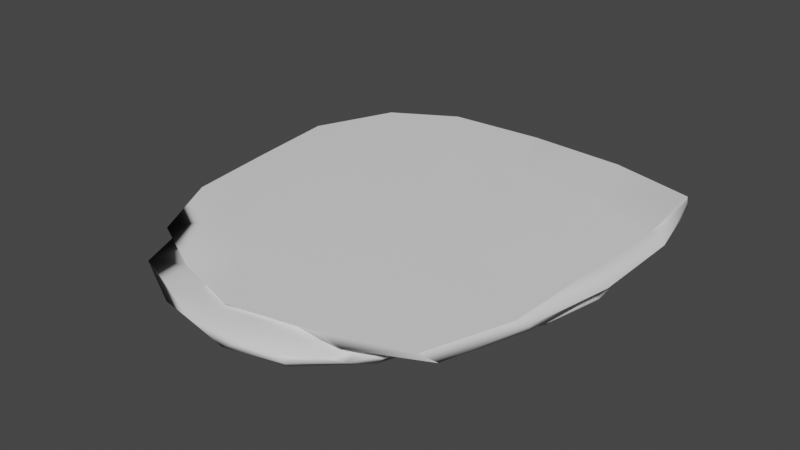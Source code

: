 # Source: sandyrocks.blend  (saved by Blender 3.5.10; exported with 4.5.12 LTS)
import bpy
from mathutils import Matrix  # noqa: F401  (used for matrix-valued properties, if any)

bpy.ops.wm.read_factory_settings(use_empty=True)
scene = bpy.context.scene
scene.name = 'Scene'

# ---- collections
col_collection = bpy.data.collections.new('Collection'); scene.collection.children.link(col_collection)

# ---- node groups
ng_auto_smooth = bpy.data.node_groups.new('Auto Smooth', 'GeometryNodeTree')
_s = ng_auto_smooth.interface.new_socket(name='Geometry', in_out='OUTPUT', socket_type='NodeSocketGeometry')
_s = ng_auto_smooth.interface.new_socket(name='Geometry', in_out='INPUT', socket_type='NodeSocketGeometry')
_s = ng_auto_smooth.interface.new_socket(name='Angle', in_out='INPUT', socket_type='NodeSocketFloat')
_s.subtype = 'ANGLE'
_s.min_value = 0.0
_s.max_value = 3.142
ng_auto_smooth.is_modifier = True
_N = ng_auto_smooth.nodes; _L = ng_auto_smooth.links
n0 = _N.new('NodeGroupOutput'); n0.name = 'Group Output'; n0.location = (480, -100)
n1 = _N.new('NodeGroupInput'); n1.name = 'Group Input'; n1.location = (-420, -300)
n2 = _N.new('NodeGroupInput'); n2.name = 'Group Input.001'; n2.location = (-60, -100)
n3 = _N.new('GeometryNodeSetShadeSmooth'); n3.name = 'Set Shade Smooth'; n3.location = (120, -100)
n3.domain = 'EDGE'
n4 = _N.new('GeometryNodeSetShadeSmooth'); n4.name = 'Set Shade Smooth.001'; n4.location = (300, -100)
n5 = _N.new('GeometryNodeInputMeshEdgeAngle'); n5.name = 'Edge Angle'; n5.location = (-420, -220)
n6 = _N.new('GeometryNodeInputEdgeSmooth'); n6.name = 'Is Edge Smooth'; n6.location = (-60, -160)
n7 = _N.new('GeometryNodeInputShadeSmooth'); n7.name = 'Is Face Smooth'; n7.location = (-240, -340)
n8 = _N.new('FunctionNodeBooleanMath'); n8.name = 'Boolean Math'; n8.location = (-60, -220)
n9 = _N.new('FunctionNodeCompare'); n9.name = 'Compare'; n9.location = (-240, -180)
n9.operation = 'LESS_EQUAL'
_L.new(n5.outputs[0], n9.inputs[0])
_L.new(n4.outputs[0], n0.inputs[0])
_L.new(n1.outputs[1], n9.inputs[1])
_L.new(n9.outputs[0], n8.inputs[0])
_L.new(n7.outputs[0], n8.inputs[1])
_L.new(n2.outputs[0], n3.inputs[0])
_L.new(n6.outputs[0], n3.inputs[1])
_L.new(n3.outputs[0], n4.inputs[0])
_L.new(n8.outputs[0], n3.inputs[2])
n0.is_active_output = True

# ---- world
world_world = bpy.data.worlds.new('World'); scene.world = world_world
world_world.use_nodes = True; world_world.node_tree.nodes.clear()
_N = world_world.node_tree.nodes; _L = world_world.node_tree.links
n0 = _N.new('ShaderNodeOutputWorld'); n0.name = 'World Output'; n0.location = (300, 300)
n1 = _N.new('ShaderNodeBackground'); n1.name = 'Background'; n1.location = (10, 300)
n1.inputs[0].default_value = (0.05088, 0.05088, 0.05088, 1.0)
_L.new(n1.outputs[0], n0.inputs[0])
n0.is_active_output = True
world_world.color = (0.05088, 0.05088, 0.05088)
world_world.use_sun_shadow = False
world_world.sun_shadow_jitter_overblur = 0.0

# ---- meshes
me_rock_008 = bpy.data.meshes.new('rock.008')
me_rock_008.from_pydata([(-0.009268, 0.1267, 8.895), (0.2396, -0.1622, -11.61), (0.251, 0.2796, -13.16), (-0.1827, 0.232, -10.97), (-0.2066, -0.1674, -11.12), (-0.002267, -0.192, -4.015), (0.2034, -0.01132, -1.044), (0.09118, 0.2793, -3.256), (-0.2208, 0.05794, -1.94), (-0.00558, 0.003018, -16.51), (0.1542, -0.07353, -0.4274), (0.1629, 0.2251, -0.6198), (-0.1248, 0.2231, -0.1551), (-0.1493, -0.06448, -0.3482), (0.005256, -0.08564, 1.427), (0.1334, 0.06831, 5.361), (0.04826, 0.2499, 2.493), (-0.1381, 0.1006, 5.598), (-0.2521, -0.04008, -6.017), (-0.1245, -0.1087, -15.71), (0.2992, 0.02438, -14.19), (-0.1137, 0.1285, -15.8), (0.01001, -0.2346, -13.4), (-0.2398, 0.1235, -6.006), (0.03, 0.3133, -14.53), (0.1039, -0.2105, -6.606), (0.2645, -0.1182, -6.99), (-0.259, 0.01984, -13.2), (0.2559, 0.1093, -6.197), (0.2086, 0.2944, -8.15), (0.1275, -0.1051, -15.88), (-0.1229, -0.2283, -7.874), (-0.02541, 0.284, -6.311), (0.1378, 0.142, -16.22), (0.1871, -0.05073, -0.2792), (0.1818, 0.1553, -0.1617), (0.1524, 0.2617, -1.221), (-0.04948, 0.2555, -0.6679), (-0.1748, 0.1647, -0.03884), (-0.1844, -0.01341, -0.05778), (-0.09723, -0.1215, -1.393), (0.1043, -0.1113, -1.139), (0.2117, 0.01487, -16.0), (0.01091, 0.2164, -16.04), (-0.1965, 0.01274, -15.55), (0.003724, -0.1761, -15.62), (0.2988, 0.003625, -10.01), (0.06681, 0.3056, -10.3), (-0.2735, 0.02714, -9.506), (0.005565, -0.2488, -10.0), (0.08487, 0.009212, 4.335), (0.2036, -0.1358, -5.568), (0.09993, 0.1985, 4.384), (0.2256, 0.2521, -6.224), (-0.07703, 0.1979, 4.564), (-0.1603, 0.2359, -5.134), (-0.09059, 0.01084, 4.382), (-0.1918, -0.1251, -5.374), (0.001168, -0.01129, 4.571), (0.004343, -0.1486, -1.595), (0.06824, 0.1063, 7.733), (0.1724, 0.02925, 2.227), (0.02517, 0.2215, 5.418), (0.07075, 0.2581, -0.5813), (-0.0805, 0.1213, 8.176), (-0.1879, 0.07745, 1.904), (-0.2364, -0.09043, -8.289), (-0.2427, 0.01479, -3.795), (-0.1644, -0.1425, -14.32), (-0.06713, -0.05527, -16.32), (0.2854, -0.07955, -13.5), (0.2927, 0.1445, -14.08), (-0.1593, 0.1859, -14.42), (-0.06846, 0.07145, -16.37), (0.1183, -0.2153, -13.01), (-0.09584, -0.2219, -12.92), (-0.2278, 0.1686, -8.251), (-0.2359, 0.08426, -3.794), (0.1496, 0.3104, -14.5), (-0.08291, 0.2882, -13.46), (0.1555, -0.188, -8.69), (0.04648, -0.2075, -4.953), (0.2696, -0.1505, -9.601), (0.2368, -0.06581, -3.953), (-0.2361, 0.1167, -12.7), (-0.2457, -0.07247, -12.72), (0.2625, 0.1795, -9.182), (0.2304, 0.04359, -3.426), (0.2458, 0.2989, -10.93), (0.1536, 0.2881, -5.427), (0.1809, -0.1349, -14.65), (0.0661, -0.06056, -16.4), (-0.1767, -0.2194, -9.801), (-0.06288, -0.2281, -5.78), (-0.09572, 0.2812, -8.431), (0.03961, 0.2854, -4.441), (0.1912, 0.2009, -15.43), (0.0692, 0.07437, -16.52), (0.1733, -0.06005, -0.2768), (0.2157, -0.07927, -3.203), (0.155, 0.001421, 2.449), (0.1545, 0.1235, 2.547), (0.2226, 0.144, -2.908), (0.1763, 0.1915, -0.321), (0.158, 0.2482, -0.9054), (0.1807, 0.2764, -4.18), (0.1106, 0.2578, 0.9616), (-0.01031, 0.2523, 1.25), (-0.04712, 0.269, -3.202), (-0.08406, 0.2435, -0.3733), (-0.156, 0.192, -0.02577), (-0.2066, 0.1546, -2.789), (-0.162, 0.1428, 2.561), (-0.164, 0.03318, 2.552), (-0.219, -0.03645, -2.804), (-0.1696, -0.03309, -0.08093), (-0.119, -0.09255, -0.8412), (-0.1134, -0.172, -4.18), (-0.058, -0.1086, 0.3924), (0.06702, -0.1008, 0.5497), (0.1183, -0.1644, -3.639), (0.13, -0.09422, -0.7369), (0.1812, -0.04148, -16.0), (0.1896, 0.07057, -16.18), (0.2585, 0.01963, -15.42), (0.0664, 0.1943, -16.22), (-0.04786, 0.1825, -15.98), (0.0193, 0.2569, -15.54), (-0.1672, 0.06522, -15.72), (-0.1733, -0.04231, -15.71), (-0.2283, 0.01575, -14.73), (-0.05496, -0.156, -15.74), (0.05984, -0.1546, -15.81), (0.007042, -0.2063, -14.84), (0.3063, 0.0139, -12.01), (0.2783, 0.05303, -8.686), (0.2786, -0.05245, -8.884), (0.0499, 0.3266, -12.23), (0.01987, 0.3042, -8.822), (0.13, 0.3183, -9.511), (-0.27, 0.02333, -11.26), (-0.2664, -0.01048, -8.34), (-0.2647, 0.0734, -8.334), (0.00903, -0.2569, -11.59), (0.05502, -0.235, -8.826), (-0.0516, -0.2489, -9.21), (0.1154, 0.01913, 4.087), (0.2232, -0.1201, -4.906), (0.2008, -0.03309, -0.4753), (0.1179, 0.1584, 4.097), (0.1918, 0.08712, -0.2169), (0.2271, 0.2022, -4.967), (0.09709, 0.2269, 3.124), (0.207, 0.2723, -5.702), (0.1316, 0.279, -2.054), (-0.04018, 0.2271, 3.327), (0.01161, 0.2634, -1.512), (-0.106, 0.2621, -4.507), (-0.1225, 0.1715, 4.246), (-0.1963, 0.1975, -4.368), (-0.199, 0.1162, -0.47), (-0.1303, 0.03058, 4.209), (-0.2082, 0.01865, -0.4726), (-0.2125, -0.08351, -4.426), (-0.06571, -0.03603, 2.766), (-0.162, -0.1626, -5.182), (-0.05665, -0.1592, -2.593), (0.07196, -0.03856, 2.806), (0.06338, -0.1568, -2.21), (0.1696, -0.1578, -4.868), (0.2379, -0.0691, -15.05), (0.1363, 0.006813, -16.43), (0.2422, 0.1173, -15.48), (0.1113, 0.2464, -15.6), (0.001476, 0.1373, -16.42), (-0.07167, 0.2323, -15.01), (-0.2059, 0.1018, -14.56), (-0.1181, 0.009201, -16.21), (-0.2093, -0.06695, -14.56), (-0.08186, -0.1858, -14.62), (2.552e-05, -0.1096, -16.24), (0.09878, -0.186, -14.75), (0.2893, -0.07379, -11.32), (0.2864, 0.105, -11.39), (0.276, -0.008085, -6.338), (0.1493, 0.321, -12.05), (-0.03558, 0.3018, -11.04), (0.08627, 0.3028, -7.071), (-0.2645, 0.1048, -10.51), (-0.2688, -0.0499, -10.53), (-0.2545, 0.03798, -6.269), (-0.08825, -0.2549, -11.13), (0.09614, -0.233, -10.85), (8.556e-05, -0.2442, -7.24)], [], [(0, 50, 146, 60), (50, 10, 98, 146), (146, 98, 34, 100), (60, 146, 100, 15), (1, 82, 147, 51), (82, 26, 99, 147), (147, 99, 34, 98), (51, 147, 98, 10), (6, 61, 148, 83), (61, 15, 100, 148), (148, 100, 34, 99), (83, 148, 99, 26), (0, 60, 149, 52), (60, 15, 101, 149), (149, 101, 35, 103), (52, 149, 103, 11), (6, 87, 150, 61), (87, 28, 102, 150), (150, 102, 35, 101), (61, 150, 101, 15), (2, 53, 151, 86), (53, 11, 103, 151), (151, 103, 35, 102), (86, 151, 102, 28), (0, 52, 152, 62), (52, 11, 104, 152), (152, 104, 36, 106), (62, 152, 106, 16), (2, 88, 153, 53), (88, 29, 105, 153), (153, 105, 36, 104), (53, 153, 104, 11), (7, 63, 154, 89), (63, 16, 106, 154), (154, 106, 36, 105), (89, 154, 105, 29), (0, 62, 155, 54), (62, 16, 107, 155), (155, 107, 37, 109), (54, 155, 109, 12), (7, 95, 156, 63), (95, 32, 108, 156), (156, 108, 37, 107), (63, 156, 107, 16), (3, 55, 157, 94), (55, 12, 109, 157), (157, 109, 37, 108), (94, 157, 108, 32), (0, 54, 158, 64), (54, 12, 110, 158), (158, 110, 38, 112), (64, 158, 112, 17), (3, 76, 159, 55), (76, 23, 111, 159), (159, 111, 38, 110), (55, 159, 110, 12), (8, 65, 160, 77), (65, 17, 112, 160), (160, 112, 38, 111), (77, 160, 111, 23), (0, 64, 161, 56), (64, 17, 113, 161), (161, 113, 39, 115), (56, 161, 115, 13), (8, 67, 162, 65), (67, 18, 114, 162), (162, 114, 39, 113), (65, 162, 113, 17), (4, 57, 163, 66), (57, 13, 115, 163), (163, 115, 39, 114), (66, 163, 114, 18), (0, 56, 164, 58), (56, 13, 116, 164), (164, 116, 40, 118), (58, 164, 118, 14), (4, 92, 165, 57), (92, 31, 117, 165), (165, 117, 40, 116), (57, 165, 116, 13), (5, 59, 166, 93), (59, 14, 118, 166), (166, 118, 40, 117), (93, 166, 117, 31), (0, 58, 167, 50), (58, 14, 119, 167), (167, 119, 41, 121), (50, 167, 121, 10), (5, 81, 168, 59), (81, 25, 120, 168), (168, 120, 41, 119), (59, 168, 119, 14), (1, 51, 169, 80), (51, 10, 121, 169), (169, 121, 41, 120), (80, 169, 120, 25), (1, 90, 170, 70), (90, 30, 122, 170), (170, 122, 42, 124), (70, 170, 124, 20), (9, 97, 171, 91), (97, 33, 123, 171), (171, 123, 42, 122), (91, 171, 122, 30), (2, 71, 172, 96), (71, 20, 124, 172), (172, 124, 42, 123), (96, 172, 123, 33), (2, 96, 173, 78), (96, 33, 125, 173), (173, 125, 43, 127), (78, 173, 127, 24), (9, 73, 174, 97), (73, 21, 126, 174), (174, 126, 43, 125), (97, 174, 125, 33), (3, 79, 175, 72), (79, 24, 127, 175), (175, 127, 43, 126), (72, 175, 126, 21), (3, 72, 176, 84), (72, 21, 128, 176), (176, 128, 44, 130), (84, 176, 130, 27), (9, 69, 177, 73), (69, 19, 129, 177), (177, 129, 44, 128), (73, 177, 128, 21), (4, 85, 178, 68), (85, 27, 130, 178), (178, 130, 44, 129), (68, 178, 129, 19), (4, 68, 179, 75), (68, 19, 131, 179), (179, 131, 45, 133), (75, 179, 133, 22), (9, 91, 180, 69), (91, 30, 132, 180), (180, 132, 45, 131), (69, 180, 131, 19), (1, 74, 181, 90), (74, 22, 133, 181), (181, 133, 45, 132), (90, 181, 132, 30), (1, 70, 182, 82), (70, 20, 134, 182), (182, 134, 46, 136), (82, 182, 136, 26), (2, 86, 183, 71), (86, 28, 135, 183), (183, 135, 46, 134), (71, 183, 134, 20), (6, 83, 184, 87), (83, 26, 136, 184), (184, 136, 46, 135), (87, 184, 135, 28), (2, 78, 185, 88), (78, 24, 137, 185), (185, 137, 47, 139), (88, 185, 139, 29), (3, 94, 186, 79), (94, 32, 138, 186), (186, 138, 47, 137), (79, 186, 137, 24), (7, 89, 187, 95), (89, 29, 139, 187), (187, 139, 47, 138), (95, 187, 138, 32), (3, 84, 188, 76), (84, 27, 140, 188), (188, 140, 48, 142), (76, 188, 142, 23), (4, 66, 189, 85), (66, 18, 141, 189), (189, 141, 48, 140), (85, 189, 140, 27), (8, 77, 190, 67), (77, 23, 142, 190), (190, 142, 48, 141), (67, 190, 141, 18), (4, 75, 191, 92), (75, 22, 143, 191), (191, 143, 49, 145), (92, 191, 145, 31), (1, 80, 192, 74), (80, 25, 144, 192), (192, 144, 49, 143), (74, 192, 143, 22), (5, 93, 193, 81), (93, 31, 145, 193), (193, 145, 49, 144), (81, 193, 144, 25)])
me_rock_008.polygons.foreach_set('use_smooth', [True] * 192)
_k = {(0, 60): 0.45205, (15, 60): 0.45205, (15, 61): 0.45205, (6, 61): 0.45205, (0, 62): 0.2192, (16, 62): 0.2192, (16, 63): 0.2192, (7, 63): 0.2192, (0, 64): 0.58438, (17, 64): 0.58438, (17, 65): 0.58438, (8, 65): 0.58438, (1, 70): 0.2783, (20, 70): 0.2783, (20, 71): 0.2783, (2, 71): 0.2783, (2, 78): 0.42497, (24, 78): 0.42497, (24, 79): 0.42497, (3, 79): 0.42497, (1, 82): 0.45049, (26, 82): 0.45049, (26, 83): 0.45049, (6, 83): 0.45049, (2, 88): 0.57304, (29, 88): 0.57304, (29, 89): 0.57304, (7, 89): 0.57304, (4, 92): 0.58419, (31, 92): 0.58419, (31, 93): 0.58419, (5, 93): 0.58419}
me_rock_008.attributes.new('crease_edge', 'FLOAT', 'EDGE').data.foreach_set('value', [_k.get((min(e.vertices), max(e.vertices)), 0.0) for e in me_rock_008.edges])
_uv = me_rock_008.uv_layers.new(name='UVMap')
_uv.uv.foreach_set('vector', [0.4955, 0.561, 0.5413, 0.5044, 0.5562, 0.5092, 0.5332, 0.5512, 0.5413, 0.5044, 0.575, 0.4646, 0.5843, 0.4711, 0.5562, 0.5092, 0.5562, 0.5092, 0.5843, 0.4711, 0.591, 0.4756, 0.5754, 0.5007, 0.5332, 0.5512, 0.5562, 0.5092, 0.5754, 0.5007, 0.5649, 0.5329, 0.6166, 0.4219, 0.6312, 0.4275, 0.6086, 0.4422, 0.5991, 0.4346, 0.6312, 0.4275, 0.6287, 0.4431, 0.605, 0.4618, 0.6086, 0.4422, 0.6086, 0.4422, 0.605, 0.4618, 0.591, 0.4756, 0.5843, 0.4711, 0.5991, 0.4346, 0.6086, 0.4422, 0.5843, 0.4711, 0.575, 0.4646, 0.599, 0.4945, 0.5839, 0.5141, 0.5977, 0.4841, 0.6152, 0.4683, 0.5839, 0.5141, 0.5649, 0.5329, 0.5754, 0.5007, 0.5977, 0.4841, 0.5977, 0.4841, 0.5754, 0.5007, 0.591, 0.4756, 0.605, 0.4618, 0.6152, 0.4683, 0.5977, 0.4841, 0.605, 0.4618, 0.6287, 0.4431, 0.4955, 0.561, 0.5332, 0.5512, 0.5573, 0.5763, 0.5486, 0.5956, 0.5332, 0.5512, 0.5649, 0.5329, 0.5752, 0.5595, 0.5573, 0.5763, 0.5573, 0.5763, 0.5752, 0.5595, 0.5884, 0.5748, 0.5858, 0.5922, 0.5486, 0.5956, 0.5573, 0.5763, 0.5858, 0.5922, 0.5793, 0.6084, 0.599, 0.4945, 0.6121, 0.521, 0.5933, 0.5419, 0.5839, 0.5141, 0.6121, 0.521, 0.6245, 0.5526, 0.6083, 0.5693, 0.5933, 0.5419, 0.5933, 0.5419, 0.6083, 0.5693, 0.5884, 0.5748, 0.5752, 0.5595, 0.5839, 0.5141, 0.5933, 0.5419, 0.5752, 0.5595, 0.5649, 0.5329, 0.6221, 0.6346, 0.6098, 0.6214, 0.6105, 0.5973, 0.6277, 0.5864, 0.6098, 0.6214, 0.5793, 0.6084, 0.5858, 0.5922, 0.6105, 0.5973, 0.6105, 0.5973, 0.5858, 0.5922, 0.5884, 0.5748, 0.6083, 0.5693, 0.6277, 0.5864, 0.6105, 0.5973, 0.6083, 0.5693, 0.6245, 0.5526, 0.4955, 0.561, 0.5486, 0.5956, 0.5472, 0.6092, 0.5122, 0.6067, 0.5486, 0.5956, 0.5793, 0.6084, 0.5769, 0.6195, 0.5472, 0.6092, 0.5472, 0.6092, 0.5769, 0.6195, 0.5742, 0.626, 0.5538, 0.6241, 0.5122, 0.6067, 0.5472, 0.6092, 0.5538, 0.6241, 0.5235, 0.6203, 0.6221, 0.6346, 0.6196, 0.6439, 0.6007, 0.6311, 0.6098, 0.6214, 0.6196, 0.6439, 0.6015, 0.6418, 0.5879, 0.6331, 0.6007, 0.6311, 0.6007, 0.6311, 0.5879, 0.6331, 0.5742, 0.626, 0.5769, 0.6195, 0.6098, 0.6214, 0.6007, 0.6311, 0.5769, 0.6195, 0.5793, 0.6084, 0.5444, 0.6345, 0.5344, 0.6243, 0.564, 0.6343, 0.5747, 0.6387, 0.5344, 0.6243, 0.5235, 0.6203, 0.5538, 0.6241, 0.564, 0.6343, 0.564, 0.6343, 0.5538, 0.6241, 0.5742, 0.626, 0.5879, 0.6331, 0.5747, 0.6387, 0.564, 0.6343, 0.5879, 0.6331, 0.6015, 0.6418, 0.4955, 0.561, 0.5122, 0.6067, 0.4805, 0.6094, 0.4625, 0.5953, 0.5122, 0.6067, 0.5235, 0.6203, 0.495, 0.6215, 0.4805, 0.6094, 0.4805, 0.6094, 0.495, 0.6215, 0.4759, 0.623, 0.4591, 0.6172, 0.4625, 0.5953, 0.4805, 0.6094, 0.4591, 0.6172, 0.4393, 0.6074, 0.5444, 0.6345, 0.5193, 0.6374, 0.5056, 0.6268, 0.5344, 0.6243, 0.5193, 0.6374, 0.4876, 0.6368, 0.4771, 0.6296, 0.5056, 0.6268, 0.5056, 0.6268, 0.4771, 0.6296, 0.4759, 0.623, 0.495, 0.6215, 0.5344, 0.6243, 0.5056, 0.6268, 0.495, 0.6215, 0.5235, 0.6203, 0.4111, 0.6117, 0.422, 0.6136, 0.4484, 0.6262, 0.4534, 0.6354, 0.422, 0.6136, 0.4393, 0.6074, 0.4591, 0.6172, 0.4484, 0.6262, 0.4484, 0.6262, 0.4591, 0.6172, 0.4759, 0.623, 0.4771, 0.6296, 0.4534, 0.6354, 0.4484, 0.6262, 0.4771, 0.6296, 0.4876, 0.6368, 0.4955, 0.561, 0.4625, 0.5953, 0.4404, 0.5826, 0.4608, 0.5584, 0.4625, 0.5953, 0.4393, 0.6074, 0.4241, 0.5925, 0.4404, 0.5826, 0.4404, 0.5826, 0.4241, 0.5925, 0.415, 0.5793, 0.4212, 0.5688, 0.4608, 0.5584, 0.4404, 0.5826, 0.4212, 0.5688, 0.4328, 0.5485, 0.4111, 0.6117, 0.3892, 0.5812, 0.4045, 0.5951, 0.422, 0.6136, 0.3892, 0.5812, 0.3833, 0.5595, 0.3995, 0.5744, 0.4045, 0.5951, 0.4045, 0.5951, 0.3995, 0.5744, 0.415, 0.5793, 0.4241, 0.5925, 0.422, 0.6136, 0.4045, 0.5951, 0.4241, 0.5925, 0.4393, 0.6074, 0.3926, 0.5279, 0.4086, 0.5373, 0.4032, 0.556, 0.3852, 0.5406, 0.4086, 0.5373, 0.4328, 0.5485, 0.4212, 0.5688, 0.4032, 0.556, 0.4032, 0.556, 0.4212, 0.5688, 0.415, 0.5793, 0.3995, 0.5744, 0.3852, 0.5406, 0.4032, 0.556, 0.3995, 0.5744, 0.3833, 0.5595, 0.4955, 0.561, 0.4608, 0.5584, 0.4366, 0.5147, 0.4559, 0.5052, 0.4608, 0.5584, 0.4328, 0.5485, 0.4202, 0.516, 0.4366, 0.5147, 0.4366, 0.5147, 0.4202, 0.516, 0.4103, 0.4935, 0.4175, 0.4841, 0.4559, 0.5052, 0.4366, 0.5147, 0.4175, 0.4841, 0.4274, 0.4689, 0.3926, 0.5279, 0.3819, 0.5071, 0.3987, 0.509, 0.4086, 0.5373, 0.3819, 0.5071, 0.3773, 0.4807, 0.3934, 0.4824, 0.3987, 0.509, 0.3987, 0.509, 0.3934, 0.4824, 0.4103, 0.4935, 0.4202, 0.516, 0.4086, 0.5373, 0.3987, 0.509, 0.4202, 0.516, 0.4328, 0.5485, 0.3995, 0.4194, 0.4067, 0.4398, 0.3966, 0.4598, 0.385, 0.4565, 0.4067, 0.4398, 0.4274, 0.4689, 0.4175, 0.4841, 0.3966, 0.4598, 0.3966, 0.4598, 0.4175, 0.4841, 0.4103, 0.4935, 0.3934, 0.4824, 0.385, 0.4565, 0.3966, 0.4598, 0.3934, 0.4824, 0.3773, 0.4807, 0.4955, 0.561, 0.4559, 0.5052, 0.468, 0.4827, 0.5006, 0.4946, 0.4559, 0.5052, 0.4274, 0.4689, 0.4421, 0.4554, 0.468, 0.4827, 0.468, 0.4827, 0.4421, 0.4554, 0.4527, 0.4415, 0.4718, 0.4477, 0.5006, 0.4946, 0.468, 0.4827, 0.4718, 0.4477, 0.5026, 0.4588, 0.3995, 0.4194, 0.414, 0.3944, 0.4212, 0.4217, 0.4067, 0.4398, 0.414, 0.3944, 0.4402, 0.3901, 0.4448, 0.4172, 0.4212, 0.4217, 0.4212, 0.4217, 0.4448, 0.4172, 0.4527, 0.4415, 0.4421, 0.4554, 0.4067, 0.4398, 0.4212, 0.4217, 0.4421, 0.4554, 0.4274, 0.4689, 0.4989, 0.4075, 0.5021, 0.4284, 0.4724, 0.4234, 0.4694, 0.3902, 0.5021, 0.4284, 0.5026, 0.4588, 0.4718, 0.4477, 0.4724, 0.4234, 0.4724, 0.4234, 0.4718, 0.4477, 0.4527, 0.4415, 0.4448, 0.4172, 0.4694, 0.3902, 0.4724, 0.4234, 0.4448, 0.4172, 0.4402, 0.3901, 0.4955, 0.561, 0.5006, 0.4946, 0.535, 0.4814, 0.5413, 0.5044, 0.5006, 0.4946, 0.5026, 0.4588, 0.5326, 0.4514, 0.535, 0.4814, 0.535, 0.4814, 0.5326, 0.4514, 0.5508, 0.4464, 0.5632, 0.4546, 0.5413, 0.5044, 0.535, 0.4814, 0.5632, 0.4546, 0.575, 0.4646, 0.4989, 0.4075, 0.5226, 0.4001, 0.5308, 0.4245, 0.5021, 0.4284, 0.5226, 0.4001, 0.5506, 0.3986, 0.5576, 0.4208, 0.5308, 0.4245, 0.5308, 0.4245, 0.5576, 0.4208, 0.5508, 0.4464, 0.5326, 0.4514, 0.5021, 0.4284, 0.5308, 0.4245, 0.5326, 0.4514, 0.5026, 0.4588, 0.6166, 0.4219, 0.5991, 0.4346, 0.5825, 0.424, 0.5757, 0.4094, 0.5991, 0.4346, 0.575, 0.4646, 0.5632, 0.4546, 0.5825, 0.424, 0.5825, 0.424, 0.5632, 0.4546, 0.5508, 0.4464, 0.5576, 0.4208, 0.5757, 0.4094, 0.5825, 0.424, 0.5576, 0.4208, 0.5506, 0.3986, 0.6166, 0.4219, 0.588, 0.435, 0.6158, 0.4667, 0.6389, 0.4617, 0.588, 0.435, 0.562, 0.4494, 0.5882, 0.48, 0.6158, 0.4667, 0.6158, 0.4667, 0.5882, 0.48, 0.603, 0.5072, 0.6258, 0.5095, 0.6389, 0.4617, 0.6158, 0.4667, 0.6258, 0.5095, 0.6456, 0.5117, 0.4973, 0.5015, 0.5337, 0.5358, 0.5663, 0.5033, 0.5322, 0.4708, 0.5337, 0.5358, 0.5671, 0.5684, 0.5922, 0.534, 0.5663, 0.5033, 0.5663, 0.5033, 0.5922, 0.534, 0.603, 0.5072, 0.5882, 0.48, 0.5322, 0.4708, 0.5663, 0.5033, 0.5882, 0.48, 0.562, 0.4494, 0.6221, 0.6346, 0.6424, 0.5696, 0.6178, 0.5565, 0.593, 0.5968, 0.6424, 0.5696, 0.6456, 0.5117, 0.6258, 0.5095, 0.6178, 0.5565, 0.6178, 0.5565, 0.6258, 0.5095, 0.603, 0.5072, 0.5922, 0.534, 0.593, 0.5968, 0.6178, 0.5565, 0.5922, 0.534, 0.5671, 0.5684, 0.6221, 0.6346, 0.593, 0.5968, 0.5542, 0.6187, 0.5728, 0.6495, 0.593, 0.5968, 0.5671, 0.5684, 0.5323, 0.5936, 0.5542, 0.6187, 0.5542, 0.6187, 0.5323, 0.5936, 0.5053, 0.6042, 0.5094, 0.6237, 0.5728, 0.6495, 0.5542, 0.6187, 0.5094, 0.6237, 0.5146, 0.6509, 0.4973, 0.5015, 0.4667, 0.5344, 0.5007, 0.5661, 0.5337, 0.5358, 0.4667, 0.5344, 0.4447, 0.5619, 0.4767, 0.5879, 0.5007, 0.5661, 0.5007, 0.5661, 0.4767, 0.5879, 0.5053, 0.6042, 0.5323, 0.5936, 0.5337, 0.5358, 0.5007, 0.5661, 0.5323, 0.5936, 0.5671, 0.5684, 0.4111, 0.6117, 0.4597, 0.6388, 0.4651, 0.6119, 0.4225, 0.5895, 0.4597, 0.6388, 0.5146, 0.6509, 0.5094, 0.6237, 0.4651, 0.6119, 0.4651, 0.6119, 0.5094, 0.6237, 0.5053, 0.6042, 0.4767, 0.5879, 0.4225, 0.5895, 0.4651, 0.6119, 0.4767, 0.5879, 0.4447, 0.5619, 0.4111, 0.6117, 0.4225, 0.5895, 0.3998, 0.549, 0.3851, 0.5562, 0.4225, 0.5895, 0.4447, 0.5619, 0.4186, 0.5314, 0.3998, 0.549, 0.3998, 0.549, 0.4186, 0.5314, 0.4044, 0.5061, 0.3889, 0.5076, 0.3851, 0.5562, 0.3998, 0.549, 0.3889, 0.5076, 0.374, 0.5096, 0.4973, 0.5015, 0.4673, 0.4734, 0.4426, 0.5044, 0.4667, 0.5344, 0.4673, 0.4734, 0.4394, 0.4477, 0.4157, 0.4796, 0.4426, 0.5044, 0.4426, 0.5044, 0.4157, 0.4796, 0.4044, 0.5061, 0.4186, 0.5314, 0.4667, 0.5344, 0.4426, 0.5044, 0.4186, 0.5314, 0.4447, 0.5619, 0.3995, 0.4194, 0.3804, 0.4651, 0.3982, 0.4678, 0.42, 0.4314, 0.3804, 0.4651, 0.374, 0.5096, 0.3889, 0.5076, 0.3982, 0.4678, 0.3982, 0.4678, 0.3889, 0.5076, 0.4044, 0.5061, 0.4157, 0.4796, 0.42, 0.4314, 0.3982, 0.4678, 0.4157, 0.4796, 0.4394, 0.4477, 0.3995, 0.4194, 0.42, 0.4314, 0.4602, 0.4105, 0.4534, 0.3931, 0.42, 0.4314, 0.4394, 0.4477, 0.4733, 0.4249, 0.4602, 0.4105, 0.4602, 0.4105, 0.4733, 0.4249, 0.5018, 0.4152, 0.5034, 0.4007, 0.4534, 0.3931, 0.4602, 0.4105, 0.5034, 0.4007, 0.5049, 0.387, 0.4973, 0.5015, 0.5322, 0.4708, 0.5, 0.4472, 0.4673, 0.4734, 0.5322, 0.4708, 0.562, 0.4494, 0.5291, 0.4256, 0.5, 0.4472, 0.5, 0.4472, 0.5291, 0.4256, 0.5018, 0.4152, 0.4733, 0.4249, 0.4673, 0.4734, 0.5, 0.4472, 0.4733, 0.4249, 0.4394, 0.4477, 0.6166, 0.4219, 0.5576, 0.3963, 0.5481, 0.4104, 0.588, 0.435, 0.5576, 0.3963, 0.5049, 0.387, 0.5034, 0.4007, 0.5481, 0.4104, 0.5481, 0.4104, 0.5034, 0.4007, 0.5018, 0.4152, 0.5291, 0.4256, 0.588, 0.435, 0.5481, 0.4104, 0.5291, 0.4256, 0.562, 0.4494, 0.6166, 0.4219, 0.6389, 0.4617, 0.6408, 0.4645, 0.6312, 0.4275, 0.6389, 0.4617, 0.6456, 0.5117, 0.6491, 0.5067, 0.6408, 0.4645, 0.6408, 0.4645, 0.6491, 0.5067, 0.6454, 0.5017, 0.6356, 0.4747, 0.6312, 0.4275, 0.6408, 0.4645, 0.6356, 0.4747, 0.6287, 0.4431, 0.6221, 0.6346, 0.6277, 0.5864, 0.6393, 0.5506, 0.6424, 0.5696, 0.6277, 0.5864, 0.6245, 0.5526, 0.6354, 0.5255, 0.6393, 0.5506, 0.6393, 0.5506, 0.6354, 0.5255, 0.6454, 0.5017, 0.6491, 0.5067, 0.6424, 0.5696, 0.6393, 0.5506, 0.6491, 0.5067, 0.6456, 0.5117, 0.599, 0.4945, 0.6152, 0.4683, 0.6343, 0.4961, 0.6121, 0.521, 0.6152, 0.4683, 0.6287, 0.4431, 0.6356, 0.4747, 0.6343, 0.4961, 0.6343, 0.4961, 0.6356, 0.4747, 0.6454, 0.5017, 0.6354, 0.5255, 0.6121, 0.521, 0.6343, 0.4961, 0.6354, 0.5255, 0.6245, 0.5526, 0.6221, 0.6346, 0.5728, 0.6495, 0.5726, 0.6546, 0.6196, 0.6439, 0.5728, 0.6495, 0.5146, 0.6509, 0.5243, 0.6572, 0.5726, 0.6546, 0.5726, 0.6546, 0.5243, 0.6572, 0.5325, 0.6471, 0.5633, 0.6533, 0.6196, 0.6439, 0.5726, 0.6546, 0.5633, 0.6533, 0.6015, 0.6418, 0.4111, 0.6117, 0.4534, 0.6354, 0.4827, 0.6453, 0.4597, 0.6388, 0.4534, 0.6354, 0.4876, 0.6368, 0.5097, 0.6465, 0.4827, 0.6453, 0.4827, 0.6453, 0.5097, 0.6465, 0.5325, 0.6471, 0.5243, 0.6572, 0.4597, 0.6388, 0.4827, 0.6453, 0.5243, 0.6572, 0.5146, 0.6509, 0.5444, 0.6345, 0.5747, 0.6387, 0.542, 0.6458, 0.5193, 0.6374, 0.5747, 0.6387, 0.6015, 0.6418, 0.5633, 0.6533, 0.542, 0.6458, 0.542, 0.6458, 0.5633, 0.6533, 0.5325, 0.6471, 0.5097, 0.6465, 0.5193, 0.6374, 0.542, 0.6458, 0.5097, 0.6465, 0.4876, 0.6368, 0.4111, 0.6117, 0.3851, 0.5562, 0.3713, 0.5505, 0.3892, 0.5812, 0.3851, 0.5562, 0.374, 0.5096, 0.3686, 0.5112, 0.3713, 0.5505, 0.3713, 0.5505, 0.3686, 0.5112, 0.3669, 0.5131, 0.3712, 0.5353, 0.3892, 0.5812, 0.3713, 0.5505, 0.3712, 0.5353, 0.3833, 0.5595, 0.3995, 0.4194, 0.385, 0.4565, 0.3692, 0.476, 0.3804, 0.4651, 0.385, 0.4565, 0.3773, 0.4807, 0.3704, 0.495, 0.3692, 0.476, 0.3692, 0.476, 0.3704, 0.495, 0.3669, 0.5131, 0.3686, 0.5112, 0.3804, 0.4651, 0.3692, 0.476, 0.3686, 0.5112, 0.374, 0.5096, 0.3926, 0.5279, 0.3852, 0.5406, 0.3762, 0.5183, 0.3819, 0.5071, 0.3852, 0.5406, 0.3833, 0.5595, 0.3712, 0.5353, 0.3762, 0.5183, 0.3762, 0.5183, 0.3712, 0.5353, 0.3669, 0.5131, 0.3704, 0.495, 0.3819, 0.5071, 0.3762, 0.5183, 0.3704, 0.495, 0.3773, 0.4807, 0.3995, 0.4194, 0.4534, 0.3931, 0.4571, 0.3773, 0.414, 0.3944, 0.4534, 0.3931, 0.5049, 0.387, 0.5044, 0.3763, 0.4571, 0.3773, 0.4571, 0.3773, 0.5044, 0.3763, 0.5027, 0.3802, 0.4749, 0.3801, 0.414, 0.3944, 0.4571, 0.3773, 0.4749, 0.3801, 0.4402, 0.3901, 0.6166, 0.4219, 0.5757, 0.4094, 0.5468, 0.3878, 0.5576, 0.3963, 0.5757, 0.4094, 0.5506, 0.3986, 0.5268, 0.3868, 0.5468, 0.3878, 0.5468, 0.3878, 0.5268, 0.3868, 0.5027, 0.3802, 0.5044, 0.3763, 0.5576, 0.3963, 0.5468, 0.3878, 0.5044, 0.3763, 0.5049, 0.387, 0.4989, 0.4075, 0.4694, 0.3902, 0.5, 0.3824, 0.5226, 0.4001, 0.4694, 0.3902, 0.4402, 0.3901, 0.4749, 0.3801, 0.5, 0.3824, 0.5, 0.3824, 0.4749, 0.3801, 0.5027, 0.3802, 0.5268, 0.3868, 0.5226, 0.4001, 0.5, 0.3824, 0.5268, 0.3868, 0.5506, 0.3986])
me_rock_008.update()
me_rock_009 = bpy.data.meshes.new('rock.009')
me_rock_009.from_pydata([(-0.2096, -0.2079, -8.947), (0.1599, -0.2025, -8.098), (0.06606, -0.2315, 1.352), (-0.1366, 0.1414, -6.009), (0.1754, 0.1344, -5.67), (0.07412, 0.2012, 2.103), (0.03354, -0.02898, 3.154), (-0.001889, -0.007715, -9.92), (-0.01095, -0.2571, -9.271), (-0.03348, -0.2432, -1.519), (-0.2509, -0.02745, -8.711), (0.0261, 0.2039, -6.678), (-0.01374, 0.2031, -0.6992), (0.167, -0.11, -0.8605), (-0.1271, -0.118, -9.877), (0.1307, -0.241, -1.455), (0.1111, 0.08311, -9.207), (0.2225, -0.02202, -7.306), (-0.1237, -0.1152, -1.011), (0.06195, 0.1366, 4.014), (0.1246, -0.1263, -9.736), (0.06042, -0.1753, 3.296), (-0.1083, 0.07648, -0.5064), (0.1329, 0.2009, -0.6805), (-0.1035, 0.07997, -9.304), (0.1679, 0.07391, -0.4022), (0.03711, -0.2649, -3.934), (-0.005446, -0.1862, -9.854), (-0.1912, -0.01442, -9.619), (0.006886, 0.1454, -8.971), (0.1781, -0.01839, -9.279), (0.05253, 0.23, -2.94), (0.1368, -0.1773, 1.356), (0.2038, -0.01884, -3.052), (0.1399, 0.1466, 1.878), (-0.04316, -0.184, 1.319), (-0.192, -0.0205, -3.392), (-0.03369, 0.1517, 1.855), (-0.1166, -0.2463, -9.288), (0.08985, -0.2505, -8.952), (-0.1141, -0.2422, -4.548), (0.02621, -0.2447, 0.4527), (-0.2548, -0.1209, -9.074), (-0.2168, 0.06453, -7.721), (-0.0558, 0.1879, -6.499), (0.1054, 0.1822, -6.398), (-0.07303, 0.1873, -3.058), (0.03741, 0.2093, 1.111), (0.1815, -0.1538, -3.995), (0.116, -0.06664, 1.576), (-0.1787, -0.1686, -9.648), (-0.06758, -0.06479, -9.959), (0.1474, -0.2269, -4.325), (0.09829, -0.2388, 0.4611), (0.1521, 0.114, -8.048), (0.05759, 0.04025, -9.732), (0.2075, -0.1083, -7.633), (0.2132, 0.05894, -6.692), (-0.1764, -0.1608, -4.36), (-0.06053, -0.06928, 1.523), (0.07191, 0.1853, 3.254), (0.04801, 0.06988, 3.866), (0.1535, -0.1693, -9.251), (0.06325, -0.06856, -9.941), (0.06601, -0.2168, 2.462), (0.04452, -0.09298, 3.365), (-0.1371, 0.1096, -3.144), (-0.05645, 0.03565, 1.724), (0.162, 0.1849, -2.98), (0.1034, 0.2095, 1.119), (-0.1281, 0.1086, -8.27), (-0.06066, 0.0461, -9.766), (0.1909, 0.1076, -2.914), (0.1209, 0.03467, 1.762), (0.01734, -0.2728, -6.204), (0.08519, -0.2596, -2.888), (0.002524, -0.2599, -2.94), (-0.06052, -0.16, -9.9), (0.05165, -0.1634, -9.832), (-0.008945, -0.215, -9.687), (-0.1563, 0.02947, -9.499), (-0.1706, -0.06125, -9.797), (-0.22, -0.02106, -9.326), (0.01379, 0.1702, -8.196), (0.054, 0.1252, -9.137), (-0.04279, 0.1201, -9.171), (0.1602, -0.06348, -9.552), (0.1534, 0.02751, -9.288), (0.2007, -0.02074, -8.665), (0.01904, 0.2226, -2.049), (0.09477, 0.222, -2.032), (0.04119, 0.2209, -4.659), (0.1569, -0.1518, 0.5162), (0.1146, -0.1724, 2.645), (0.1484, -0.2097, 0.2092), (0.2257, -0.02075, -5.04), (0.1973, 0.0236, -1.91), (0.1976, -0.06263, -2.16), (0.1538, 0.1788, 0.844), (0.1152, 0.1416, 3.196), (0.1499, 0.1179, 1.029), (-0.05052, -0.2185, 0.1494), (-0.004177, -0.1778, 2.637), (-0.08609, -0.1604, 0.4383), (-0.16, -0.06344, -2.409), (-0.1526, 0.023, -2.123), (-0.2216, -0.0233, -5.701), (-0.07291, 0.125, 0.9846), (0.00121, 0.1464, 3.188), (-0.03174, 0.1799, 0.8176), (-0.05713, -0.2611, -5.841), (0.09313, -0.258, -5.669), (0.05729, -0.2494, -0.9874), (-0.0961, -0.2046, -9.713), (-0.003515, -0.1152, -9.967), (0.07508, -0.2025, -9.511), (-0.1832, 0.04469, -8.808), (-0.118, -0.01194, -9.84), (-0.2168, -0.09665, -9.572), (-0.06065, 0.153, -8.185), (0.08906, 0.1589, -8.109), (0.0006439, 0.08457, -9.601), (0.1941, -0.09606, -8.956), (0.1173, -0.013, -9.754), (0.1866, 0.04852, -8.329), (-0.02379, 0.2101, -4.244), (0.06646, 0.2227, -0.3289), (0.1099, 0.2122, -4.191), (0.1808, -0.1954, -1.907), (0.1169, -0.1191, 2.481), (0.1116, -0.2103, 1.822), (0.2111, -0.09319, -4.923), (0.2105, 0.04805, -4.307), (0.1506, -0.01676, 0.04607), (0.1711, 0.1511, -1.03), (0.1196, 0.1859, 2.457), (0.118, 0.08735, 2.888), (-0.1137, -0.1991, -2.088), (0.01158, -0.2146, 1.814), (-0.0271, -0.125, 2.461), (-0.2115, -0.09657, -5.533), (-0.1067, -0.01816, -0.04935), (-0.1912, 0.04902, -4.788), (-0.08007, 0.1518, -1.109), (-0.024, 0.09216, 2.872), (0.0183, 0.1868, 2.448)], [], [(0, 38, 110, 40), (38, 8, 74, 110), (110, 74, 26, 76), (40, 110, 76, 9), (1, 52, 111, 39), (52, 15, 75, 111), (111, 75, 26, 74), (39, 111, 74, 8), (2, 41, 112, 53), (41, 9, 76, 112), (112, 76, 26, 75), (53, 112, 75, 15), (0, 50, 113, 38), (50, 14, 77, 113), (113, 77, 27, 79), (38, 113, 79, 8), (7, 63, 114, 51), (63, 20, 78, 114), (114, 78, 27, 77), (51, 114, 77, 14), (1, 39, 115, 62), (39, 8, 79, 115), (115, 79, 27, 78), (62, 115, 78, 20), (3, 70, 116, 43), (70, 24, 80, 116), (116, 80, 28, 82), (43, 116, 82, 10), (7, 51, 117, 71), (51, 14, 81, 117), (117, 81, 28, 80), (71, 117, 80, 24), (0, 42, 118, 50), (42, 10, 82, 118), (118, 82, 28, 81), (50, 118, 81, 14), (3, 44, 119, 70), (44, 11, 83, 119), (119, 83, 29, 85), (70, 119, 85, 24), (4, 54, 120, 45), (54, 16, 84, 120), (120, 84, 29, 83), (45, 120, 83, 11), (7, 71, 121, 55), (71, 24, 85, 121), (121, 85, 29, 84), (55, 121, 84, 16), (1, 62, 122, 56), (62, 20, 86, 122), (122, 86, 30, 88), (56, 122, 88, 17), (7, 55, 123, 63), (55, 16, 87, 123), (123, 87, 30, 86), (63, 123, 86, 20), (4, 57, 124, 54), (57, 17, 88, 124), (124, 88, 30, 87), (54, 124, 87, 16), (3, 46, 125, 44), (46, 12, 89, 125), (125, 89, 31, 91), (44, 125, 91, 11), (5, 69, 126, 47), (69, 23, 90, 126), (126, 90, 31, 89), (47, 126, 89, 12), (4, 45, 127, 68), (45, 11, 91, 127), (127, 91, 31, 90), (68, 127, 90, 23), (1, 48, 128, 52), (48, 13, 92, 128), (128, 92, 32, 94), (52, 128, 94, 15), (6, 65, 129, 49), (65, 21, 93, 129), (129, 93, 32, 92), (49, 129, 92, 13), (2, 53, 130, 64), (53, 15, 94, 130), (130, 94, 32, 93), (64, 130, 93, 21), (1, 56, 131, 48), (56, 17, 95, 131), (131, 95, 33, 97), (48, 131, 97, 13), (4, 72, 132, 57), (72, 25, 96, 132), (132, 96, 33, 95), (57, 132, 95, 17), (6, 49, 133, 73), (49, 13, 97, 133), (133, 97, 33, 96), (73, 133, 96, 25), (4, 68, 134, 72), (68, 23, 98, 134), (134, 98, 34, 100), (72, 134, 100, 25), (5, 60, 135, 69), (60, 19, 99, 135), (135, 99, 34, 98), (69, 135, 98, 23), (6, 73, 136, 61), (73, 25, 100, 136), (136, 100, 34, 99), (61, 136, 99, 19), (0, 40, 137, 58), (40, 9, 101, 137), (137, 101, 35, 103), (58, 137, 103, 18), (2, 64, 138, 41), (64, 21, 102, 138), (138, 102, 35, 101), (41, 138, 101, 9), (6, 59, 139, 65), (59, 18, 103, 139), (139, 103, 35, 102), (65, 139, 102, 21), (0, 58, 140, 42), (58, 18, 104, 140), (140, 104, 36, 106), (42, 140, 106, 10), (6, 67, 141, 59), (67, 22, 105, 141), (141, 105, 36, 104), (59, 141, 104, 18), (3, 43, 142, 66), (43, 10, 106, 142), (142, 106, 36, 105), (66, 142, 105, 22), (3, 66, 143, 46), (66, 22, 107, 143), (143, 107, 37, 109), (46, 143, 109, 12), (6, 61, 144, 67), (61, 19, 108, 144), (144, 108, 37, 107), (67, 144, 107, 22), (5, 47, 145, 60), (47, 12, 109, 145), (145, 109, 37, 108), (60, 145, 108, 19)])
me_rock_009.polygons.foreach_set('use_smooth', [True] * 144)
_k = {(0, 38): 0.70948, (8, 38): 0.70948, (8, 39): 0.70948, (1, 39): 0.70948, (0, 42): 0.65446, (10, 42): 0.65446, (10, 43): 0.65446, (3, 43): 0.65446, (1, 48): 0.10335, (13, 48): 0.10335, (13, 49): 0.10335, (6, 49): 0.10335, (0, 50): 0.21339, (14, 50): 0.21339, (14, 51): 0.21339, (7, 51): 0.21339, (1, 52): 0.14144, (15, 52): 0.14144, (15, 53): 0.14144, (2, 53): 0.14144, (1, 56): 0.20149, (17, 56): 0.20149, (17, 57): 0.20149, (4, 57): 0.20149, (5, 60): 0.19236, (19, 60): 0.19236, (19, 61): 0.19236, (6, 61): 0.19236, (1, 62): 0.42129, (20, 62): 0.42129, (20, 63): 0.42129, (7, 63): 0.42129, (4, 68): 0.14328, (23, 68): 0.14328, (23, 69): 0.14328, (5, 69): 0.14328, (3, 70): 0.08705, (24, 70): 0.08705, (24, 71): 0.08705, (7, 71): 0.08705}
me_rock_009.attributes.new('crease_edge', 'FLOAT', 'EDGE').data.foreach_set('value', [_k.get((min(e.vertices), max(e.vertices)), 0.0) for e in me_rock_009.edges])
_uv = me_rock_009.uv_layers.new(name='UVMap')
_uv.uv.foreach_set('vector', [0.3867, 0.3598, 0.437, 0.334, 0.4691, 0.324, 0.4383, 0.3367, 0.437, 0.334, 0.4941, 0.3267, 0.5094, 0.3161, 0.4691, 0.324, 0.4691, 0.324, 0.5094, 0.3161, 0.5201, 0.3214, 0.5014, 0.3248, 0.4383, 0.3367, 0.4691, 0.324, 0.5014, 0.3248, 0.4819, 0.3361, 0.5864, 0.3635, 0.5797, 0.3471, 0.5504, 0.3261, 0.5486, 0.3312, 0.5797, 0.3471, 0.5707, 0.3376, 0.5461, 0.325, 0.5504, 0.3261, 0.5504, 0.3261, 0.5461, 0.325, 0.5201, 0.3214, 0.5094, 0.3161, 0.5486, 0.3312, 0.5504, 0.3261, 0.5094, 0.3161, 0.4941, 0.3267, 0.5357, 0.344, 0.5142, 0.3351, 0.531, 0.3319, 0.5531, 0.3391, 0.5142, 0.3351, 0.4819, 0.3361, 0.5014, 0.3248, 0.531, 0.3319, 0.531, 0.3319, 0.5014, 0.3248, 0.5201, 0.3214, 0.5461, 0.325, 0.5531, 0.3391, 0.531, 0.3319, 0.5461, 0.325, 0.5707, 0.3376, 0.3867, 0.3598, 0.4034, 0.3863, 0.448, 0.3621, 0.437, 0.334, 0.4034, 0.3863, 0.4313, 0.4205, 0.4673, 0.3922, 0.448, 0.3621, 0.448, 0.3621, 0.4673, 0.3922, 0.4971, 0.3745, 0.4952, 0.3551, 0.437, 0.334, 0.448, 0.3621, 0.4952, 0.3551, 0.4941, 0.3267, 0.499, 0.4948, 0.5342, 0.4538, 0.4981, 0.4224, 0.4635, 0.4563, 0.5342, 0.4538, 0.5674, 0.4149, 0.5279, 0.3899, 0.4981, 0.4224, 0.4981, 0.4224, 0.5279, 0.3899, 0.4971, 0.3745, 0.4673, 0.3922, 0.4635, 0.4563, 0.4981, 0.4224, 0.4673, 0.3922, 0.4313, 0.4205, 0.5864, 0.3635, 0.5486, 0.3312, 0.5406, 0.3635, 0.583, 0.3859, 0.5486, 0.3312, 0.4941, 0.3267, 0.4952, 0.3551, 0.5406, 0.3635, 0.5406, 0.3635, 0.4952, 0.3551, 0.4971, 0.3745, 0.5279, 0.3899, 0.583, 0.3859, 0.5406, 0.3635, 0.5279, 0.3899, 0.5674, 0.4149, 0.4262, 0.5953, 0.4307, 0.5732, 0.401, 0.5301, 0.3828, 0.5435, 0.4307, 0.5732, 0.4441, 0.5539, 0.4155, 0.5199, 0.401, 0.5301, 0.401, 0.5301, 0.4155, 0.5199, 0.3966, 0.4903, 0.381, 0.4858, 0.3828, 0.5435, 0.401, 0.5301, 0.381, 0.4858, 0.3643, 0.4815, 0.499, 0.4948, 0.4635, 0.4563, 0.4362, 0.492, 0.4672, 0.5311, 0.4635, 0.4563, 0.4313, 0.4205, 0.4078, 0.4587, 0.4362, 0.492, 0.4362, 0.492, 0.4078, 0.4587, 0.3966, 0.4903, 0.4155, 0.5199, 0.4672, 0.5311, 0.4362, 0.492, 0.4155, 0.5199, 0.4441, 0.5539, 0.3867, 0.3598, 0.3622, 0.4185, 0.3828, 0.4349, 0.4034, 0.3863, 0.3622, 0.4185, 0.3643, 0.4815, 0.381, 0.4858, 0.3828, 0.4349, 0.3828, 0.4349, 0.381, 0.4858, 0.3966, 0.4903, 0.4078, 0.4587, 0.4034, 0.3863, 0.3828, 0.4349, 0.4078, 0.4587, 0.4313, 0.4205, 0.4262, 0.5953, 0.4698, 0.6267, 0.4672, 0.6032, 0.4307, 0.5732, 0.4698, 0.6267, 0.5141, 0.6374, 0.5075, 0.6147, 0.4672, 0.6032, 0.4672, 0.6032, 0.5075, 0.6147, 0.5037, 0.598, 0.4769, 0.581, 0.4307, 0.5732, 0.4672, 0.6032, 0.4769, 0.581, 0.4441, 0.5539, 0.5949, 0.5906, 0.5822, 0.5769, 0.5482, 0.6071, 0.557, 0.6228, 0.5822, 0.5769, 0.5601, 0.556, 0.5292, 0.5844, 0.5482, 0.6071, 0.5482, 0.6071, 0.5292, 0.5844, 0.5037, 0.598, 0.5075, 0.6147, 0.557, 0.6228, 0.5482, 0.6071, 0.5075, 0.6147, 0.5141, 0.6374, 0.499, 0.4948, 0.4672, 0.5311, 0.5003, 0.557, 0.5311, 0.5271, 0.4672, 0.5311, 0.4441, 0.5539, 0.4769, 0.581, 0.5003, 0.557, 0.5003, 0.557, 0.4769, 0.581, 0.5037, 0.598, 0.5292, 0.5844, 0.5311, 0.5271, 0.5003, 0.557, 0.5292, 0.5844, 0.5601, 0.556, 0.5864, 0.3635, 0.583, 0.3859, 0.6049, 0.4353, 0.6122, 0.427, 0.583, 0.3859, 0.5674, 0.4149, 0.5866, 0.4572, 0.6049, 0.4353, 0.6049, 0.4353, 0.5866, 0.4572, 0.5963, 0.4876, 0.6085, 0.486, 0.6122, 0.427, 0.6049, 0.4353, 0.6085, 0.486, 0.6203, 0.4852, 0.499, 0.4948, 0.5311, 0.5271, 0.5634, 0.4912, 0.5342, 0.4538, 0.5311, 0.5271, 0.5601, 0.556, 0.583, 0.5185, 0.5634, 0.4912, 0.5634, 0.4912, 0.583, 0.5185, 0.5963, 0.4876, 0.5866, 0.4572, 0.5342, 0.4538, 0.5634, 0.4912, 0.5866, 0.4572, 0.5674, 0.4149, 0.5949, 0.5906, 0.6153, 0.5397, 0.6009, 0.5327, 0.5822, 0.5769, 0.6153, 0.5397, 0.6203, 0.4852, 0.6085, 0.486, 0.6009, 0.5327, 0.6009, 0.5327, 0.6085, 0.486, 0.5963, 0.4876, 0.583, 0.5185, 0.5822, 0.5769, 0.6009, 0.5327, 0.583, 0.5185, 0.5601, 0.556, 0.4262, 0.5953, 0.4605, 0.6263, 0.4871, 0.6416, 0.4698, 0.6267, 0.4605, 0.6263, 0.4926, 0.6369, 0.5103, 0.65, 0.4871, 0.6416, 0.4871, 0.6416, 0.5103, 0.65, 0.5284, 0.655, 0.5223, 0.6489, 0.4698, 0.6267, 0.4871, 0.6416, 0.5223, 0.6489, 0.5141, 0.6374, 0.5401, 0.6356, 0.5559, 0.6412, 0.5359, 0.6501, 0.5202, 0.641, 0.5559, 0.6412, 0.5719, 0.6354, 0.5512, 0.6497, 0.5359, 0.6501, 0.5359, 0.6501, 0.5512, 0.6497, 0.5284, 0.655, 0.5103, 0.65, 0.5202, 0.641, 0.5359, 0.6501, 0.5103, 0.65, 0.4926, 0.6369, 0.5949, 0.5906, 0.557, 0.6228, 0.5594, 0.6431, 0.5876, 0.6246, 0.557, 0.6228, 0.5141, 0.6374, 0.5223, 0.6489, 0.5594, 0.6431, 0.5594, 0.6431, 0.5223, 0.6489, 0.5284, 0.655, 0.5512, 0.6497, 0.5876, 0.6246, 0.5594, 0.6431, 0.5512, 0.6497, 0.5719, 0.6354, 0.5864, 0.3635, 0.5981, 0.3963, 0.5978, 0.3683, 0.5797, 0.3471, 0.5981, 0.3963, 0.5903, 0.4258, 0.5849, 0.3977, 0.5978, 0.3683, 0.5978, 0.3683, 0.5849, 0.3977, 0.574, 0.3805, 0.5802, 0.3586, 0.5797, 0.3471, 0.5978, 0.3683, 0.5802, 0.3586, 0.5707, 0.3376, 0.5181, 0.4805, 0.5241, 0.4373, 0.5632, 0.4197, 0.5627, 0.4551, 0.5241, 0.4373, 0.5327, 0.3819, 0.562, 0.3838, 0.5632, 0.4197, 0.5632, 0.4197, 0.562, 0.3838, 0.574, 0.3805, 0.5849, 0.3977, 0.5627, 0.4551, 0.5632, 0.4197, 0.5849, 0.3977, 0.5903, 0.4258, 0.5357, 0.344, 0.5531, 0.3391, 0.5604, 0.3583, 0.5357, 0.3539, 0.5531, 0.3391, 0.5707, 0.3376, 0.5802, 0.3586, 0.5604, 0.3583, 0.5604, 0.3583, 0.5802, 0.3586, 0.574, 0.3805, 0.562, 0.3838, 0.5357, 0.3539, 0.5604, 0.3583, 0.562, 0.3838, 0.5327, 0.3819, 0.5864, 0.3635, 0.6122, 0.427, 0.6142, 0.4372, 0.5981, 0.3963, 0.6122, 0.427, 0.6203, 0.4852, 0.622, 0.486, 0.6142, 0.4372, 0.6142, 0.4372, 0.622, 0.486, 0.6102, 0.4873, 0.6069, 0.4578, 0.5981, 0.3963, 0.6142, 0.4372, 0.6069, 0.4578, 0.5903, 0.4258, 0.5949, 0.5906, 0.6032, 0.5725, 0.6138, 0.5324, 0.6153, 0.5397, 0.6032, 0.5725, 0.5908, 0.5498, 0.6067, 0.5159, 0.6138, 0.5324, 0.6138, 0.5324, 0.6067, 0.5159, 0.6102, 0.4873, 0.622, 0.486, 0.6153, 0.5397, 0.6138, 0.5324, 0.622, 0.486, 0.6203, 0.4852, 0.5181, 0.4805, 0.5627, 0.4551, 0.5814, 0.4887, 0.5654, 0.5234, 0.5627, 0.4551, 0.5903, 0.4258, 0.6069, 0.4578, 0.5814, 0.4887, 0.5814, 0.4887, 0.6069, 0.4578, 0.6102, 0.4873, 0.6067, 0.5159, 0.5654, 0.5234, 0.5814, 0.4887, 0.6067, 0.5159, 0.5908, 0.5498, 0.5949, 0.5906, 0.5876, 0.6246, 0.5925, 0.6018, 0.6032, 0.5725, 0.5876, 0.6246, 0.5719, 0.6354, 0.5832, 0.6205, 0.5925, 0.6018, 0.5925, 0.6018, 0.5832, 0.6205, 0.5757, 0.5988, 0.5811, 0.5795, 0.6032, 0.5725, 0.5925, 0.6018, 0.5811, 0.5795, 0.5908, 0.5498, 0.5401, 0.6356, 0.5389, 0.6249, 0.5647, 0.6253, 0.5559, 0.6412, 0.5389, 0.6249, 0.5335, 0.5921, 0.5623, 0.5954, 0.5647, 0.6253, 0.5647, 0.6253, 0.5623, 0.5954, 0.5757, 0.5988, 0.5832, 0.6205, 0.5559, 0.6412, 0.5647, 0.6253, 0.5832, 0.6205, 0.5719, 0.6354, 0.5181, 0.4805, 0.5654, 0.5234, 0.5638, 0.5589, 0.526, 0.5471, 0.5654, 0.5234, 0.5908, 0.5498, 0.5811, 0.5795, 0.5638, 0.5589, 0.5638, 0.5589, 0.5811, 0.5795, 0.5757, 0.5988, 0.5623, 0.5954, 0.526, 0.5471, 0.5638, 0.5589, 0.5623, 0.5954, 0.5335, 0.5921, 0.3867, 0.3598, 0.4383, 0.3367, 0.4385, 0.3658, 0.4046, 0.3916, 0.4383, 0.3367, 0.4819, 0.3361, 0.4727, 0.3527, 0.4385, 0.3658, 0.4385, 0.3658, 0.4727, 0.3527, 0.4767, 0.376, 0.4534, 0.3919, 0.4046, 0.3916, 0.4385, 0.3658, 0.4534, 0.3919, 0.4331, 0.4223, 0.5357, 0.344, 0.5357, 0.3539, 0.5063, 0.3553, 0.5142, 0.3351, 0.5357, 0.3539, 0.5327, 0.3819, 0.4977, 0.3802, 0.5063, 0.3553, 0.5063, 0.3553, 0.4977, 0.3802, 0.4767, 0.376, 0.4727, 0.3527, 0.5142, 0.3351, 0.5063, 0.3553, 0.4727, 0.3527, 0.4819, 0.3361, 0.5181, 0.4805, 0.4673, 0.4533, 0.4853, 0.4158, 0.5241, 0.4373, 0.4673, 0.4533, 0.4331, 0.4223, 0.4534, 0.3919, 0.4853, 0.4158, 0.4853, 0.4158, 0.4534, 0.3919, 0.4767, 0.376, 0.4977, 0.3802, 0.5241, 0.4373, 0.4853, 0.4158, 0.4977, 0.3802, 0.5327, 0.3819, 0.3867, 0.3598, 0.4046, 0.3916, 0.3857, 0.4349, 0.3622, 0.4185, 0.4046, 0.3916, 0.4331, 0.4223, 0.4135, 0.4572, 0.3857, 0.4349, 0.3857, 0.4349, 0.4135, 0.4572, 0.3962, 0.4862, 0.3802, 0.4843, 0.3622, 0.4185, 0.3857, 0.4349, 0.3802, 0.4843, 0.3643, 0.4815, 0.5181, 0.4805, 0.4695, 0.524, 0.4423, 0.4878, 0.4673, 0.4533, 0.4695, 0.524, 0.4415, 0.5515, 0.4175, 0.5155, 0.4423, 0.4878, 0.4423, 0.4878, 0.4175, 0.5155, 0.3962, 0.4862, 0.4135, 0.4572, 0.4673, 0.4533, 0.4423, 0.4878, 0.4135, 0.4572, 0.4331, 0.4223, 0.4262, 0.5953, 0.3828, 0.5435, 0.3966, 0.533, 0.4259, 0.5739, 0.3828, 0.5435, 0.3643, 0.4815, 0.3802, 0.4843, 0.3966, 0.533, 0.3966, 0.533, 0.3802, 0.4843, 0.3962, 0.4862, 0.4175, 0.5155, 0.4259, 0.5739, 0.3966, 0.533, 0.4175, 0.5155, 0.4415, 0.5515, 0.4262, 0.5953, 0.4259, 0.5739, 0.4567, 0.6023, 0.4605, 0.6263, 0.4259, 0.5739, 0.4415, 0.5515, 0.4606, 0.5843, 0.4567, 0.6023, 0.4567, 0.6023, 0.4606, 0.5843, 0.4818, 0.6023, 0.4828, 0.6212, 0.4605, 0.6263, 0.4567, 0.6023, 0.4828, 0.6212, 0.4926, 0.6369, 0.5181, 0.4805, 0.526, 0.5471, 0.487, 0.5621, 0.4695, 0.524, 0.526, 0.5471, 0.5335, 0.5921, 0.5007, 0.5986, 0.487, 0.5621, 0.487, 0.5621, 0.5007, 0.5986, 0.4818, 0.6023, 0.4606, 0.5843, 0.4695, 0.524, 0.487, 0.5621, 0.4606, 0.5843, 0.4415, 0.5515, 0.5401, 0.6356, 0.5202, 0.641, 0.5099, 0.6259, 0.5389, 0.6249, 0.5202, 0.641, 0.4926, 0.6369, 0.4828, 0.6212, 0.5099, 0.6259, 0.5099, 0.6259, 0.4828, 0.6212, 0.4818, 0.6023, 0.5007, 0.5986, 0.5389, 0.6249, 0.5099, 0.6259, 0.5007, 0.5986, 0.5335, 0.5921])
me_rock_009.update()
me_rock_010 = bpy.data.meshes.new('rock.010')
me_rock_010.from_pydata([(-0.1531, -0.1278, -3.907), (-0.1061, 0.1237, -5.676), (-0.1431, 0.1423, 6.937), (0.1459, -0.1648, 7.139), (0.1732, 0.1484, 8.313), (0.1226, 0.119, -5.233), (0.1212, -0.115, -5.589), (-0.005723, -0.007214, 8.099), (-0.153, 0.01819, -6.67), (-0.186, 0.0106, 0.711), (-0.01286, -0.1883, 0.7432), (0.006895, 0.1731, 8.471), (0.004014, 0.1318, -6.089), (0.006365, -0.1398, -6.4), (0.1435, -0.002013, -6.272), (0.1778, -0.008673, 8.678), (-0.1259, 0.1475, -0.5646), (0.1446, -0.138, -0.4835), (0.1698, 0.1599, 0.669), (-0.08116, -0.06966, 3.353), (0.05215, -0.1725, -2.525), (-0.001812, 0.002707, -8.034), (0.06278, 0.05326, 9.308), (-0.1753, 0.06496, -2.644), (0.007265, 0.1846, 0.4188), (0.185, -0.00626, 0.4055), (-0.08569, 0.06775, 7.828), (0.06901, -0.08581, 7.894), (-0.1475, -0.05045, -5.882), (-0.1274, 0.08351, -6.467), (-0.1849, -0.06316, -2.141), (-0.1841, 0.08189, 4.024), (-0.08641, -0.1627, -2.129), (0.07123, -0.1798, 4.104), (-0.08224, 0.1704, 8.034), (0.09664, 0.1672, 8.556), (-0.06022, 0.1315, -6.018), (0.06793, 0.1228, -5.818), (-0.06779, -0.1305, -5.708), (0.07965, -0.1343, -6.23), (0.1292, 0.06522, -5.957), (0.1308, -0.06849, -6.108), (0.1739, -0.09485, 8.251), (0.1813, 0.07316, 8.705), (-0.1203, 0.1455, -3.658), (-0.1442, 0.1601, 3.082), (0.1558, -0.1557, 3.192), (0.1357, -0.1278, -3.582), (0.171, 0.1543, 4.631), (0.1483, 0.1432, -2.815), (-0.05767, -0.1249, 2.255), (-0.05249, -0.04645, 5.549), (-0.1349, -0.04058, 2.242), (0.03014, -0.1603, -4.421), (0.09699, -0.1683, -1.603), (0.02731, -0.1764, -1.187), (-0.07646, 0.007274, -7.715), (0.001317, 0.07738, -7.56), (0.07118, -0.0009195, -7.611), (-0.001434, -0.07584, -7.618), (0.0295, 0.02333, 9.043), (0.116, 0.02492, 9.265), (0.03597, 0.107, 9.203), (-0.19, 0.04341, -1.271), (-0.1662, 0.1079, -1.709), (-0.1786, 0.04527, -4.602), (-0.0652, 0.1688, 0.1024), (0.007534, 0.1856, 4.512), (0.08692, 0.1832, 0.5845), (0.006017, 0.1637, -3.229), (0.1743, -0.07963, 0.1253), (0.1691, -0.004145, -3.324), (0.1838, 0.07386, 0.5686), (0.1934, -0.009001, 4.575), (-0.1196, -0.1006, -0.09748), (0.007022, -0.1158, 5.117), (-0.1206, 0.01541, 5.08), (-0.02737, -0.168, -3.615), (0.08617, -0.152, -4.183), (0.09108, -0.1794, 1.185), (-0.08534, -0.07226, -7.133), (-0.07777, 0.08959, -7.365), (0.07445, 0.0731, -7.177), (0.07361, -0.07206, -7.315), (-0.02278, 0.09571, 8.832), (0.1018, -0.04043, 8.911), (0.1147, 0.0976, 9.222), (-0.1836, -0.008837, -3.737), (-0.1818, 0.1039, 1.095), (-0.1542, 0.0983, -4.343), (-0.0608, 0.1579, -3.367), (-0.07256, 0.1824, 4.084), (0.0904, 0.178, 4.641), (0.07817, 0.1668, -3.028), (0.1777, -0.08517, 4.171), (0.1582, -0.07239, -3.403), (0.1632, 0.06901, -3.103), (0.1935, 0.07345, 4.676)], [], [(0, 32, 74, 30), (32, 10, 50, 74), (74, 50, 19, 52), (30, 74, 52, 9), (3, 27, 75, 33), (27, 7, 51, 75), (75, 51, 19, 50), (33, 75, 50, 10), (2, 31, 76, 26), (31, 9, 52, 76), (76, 52, 19, 51), (26, 76, 51, 7), (0, 38, 77, 32), (38, 13, 53, 77), (77, 53, 20, 55), (32, 77, 55, 10), (6, 47, 78, 39), (47, 17, 54, 78), (78, 54, 20, 53), (39, 78, 53, 13), (3, 33, 79, 46), (33, 10, 55, 79), (79, 55, 20, 54), (46, 79, 54, 17), (0, 28, 80, 38), (28, 8, 56, 80), (80, 56, 21, 59), (38, 80, 59, 13), (8, 29, 81, 56), (29, 1, 36, 81), (81, 36, 12, 57), (56, 81, 57, 21), (21, 57, 82, 58), (57, 12, 37, 82), (82, 37, 5, 40), (58, 82, 40, 14), (13, 59, 83, 39), (59, 21, 58, 83), (83, 58, 14, 41), (39, 83, 41, 6), (2, 26, 84, 34), (26, 7, 60, 84), (84, 60, 22, 62), (34, 84, 62, 11), (3, 42, 85, 27), (42, 15, 61, 85), (85, 61, 22, 60), (27, 85, 60, 7), (4, 35, 86, 43), (35, 11, 62, 86), (86, 62, 22, 61), (43, 86, 61, 15), (0, 30, 87, 28), (30, 9, 63, 87), (87, 63, 23, 65), (28, 87, 65, 8), (2, 45, 88, 31), (45, 16, 64, 88), (88, 64, 23, 63), (31, 88, 63, 9), (1, 29, 89, 44), (29, 8, 65, 89), (89, 65, 23, 64), (44, 89, 64, 16), (1, 44, 90, 36), (44, 16, 66, 90), (90, 66, 24, 69), (36, 90, 69, 12), (16, 45, 91, 66), (45, 2, 34, 91), (91, 34, 11, 67), (66, 91, 67, 24), (24, 67, 92, 68), (67, 11, 35, 92), (92, 35, 4, 48), (68, 92, 48, 18), (12, 69, 93, 37), (69, 24, 68, 93), (93, 68, 18, 49), (37, 93, 49, 5), (3, 46, 94, 42), (46, 17, 70, 94), (94, 70, 25, 73), (42, 94, 73, 15), (17, 47, 95, 70), (47, 6, 41, 95), (95, 41, 14, 71), (70, 95, 71, 25), (25, 71, 96, 72), (71, 14, 40, 96), (96, 40, 5, 49), (72, 96, 49, 18), (15, 73, 97, 43), (73, 25, 72, 97), (97, 72, 18, 48), (43, 97, 48, 4)])
me_rock_010.polygons.foreach_set('use_smooth', [True] * 96)
_k = {(2, 26): 0.34128, (7, 26): 0.34128, (7, 27): 0.34128, (3, 27): 0.34128, (0, 28): 0.24872, (8, 28): 0.24872, (8, 29): 0.24872, (1, 29): 0.24872, (0, 30): 0.54154, (9, 30): 0.54154, (9, 31): 0.54154, (2, 31): 0.54154, (0, 32): 0.59144, (10, 32): 0.59144, (10, 33): 0.59144, (3, 33): 0.59144, (2, 34): 0.44277, (11, 34): 0.44277, (11, 35): 0.44277, (4, 35): 0.44277, (1, 36): 0.18911, (12, 36): 0.18911, (12, 37): 0.18911, (5, 37): 0.18911, (0, 38): 0.14111, (13, 38): 0.14111, (13, 39): 0.14111, (6, 39): 0.14111, (5, 40): 0.24285, (14, 40): 0.24285, (14, 41): 0.24285, (6, 41): 0.24285, (3, 42): 0.48648, (15, 42): 0.48648, (15, 43): 0.48648, (4, 43): 0.48648, (1, 44): 0.11949, (16, 44): 0.11949, (16, 45): 0.11949, (2, 45): 0.11949, (3, 46): 0.15048, (17, 46): 0.15048, (17, 47): 0.15048, (6, 47): 0.15048, (4, 48): 0.45856, (18, 48): 0.45856, (18, 49): 0.45856, (5, 49): 0.45856}
me_rock_010.attributes.new('crease_edge', 'FLOAT', 'EDGE').data.foreach_set('value', [_k.get((min(e.vertices), max(e.vertices)), 0.0) for e in me_rock_010.edges])
_uv = me_rock_010.uv_layers.new(name='UVMap')
_uv.uv.foreach_set('vector', [0.3714, 0.3898, 0.4274, 0.3597, 0.3996, 0.4133, 0.3447, 0.4455, 0.4274, 0.3597, 0.4892, 0.3377, 0.4516, 0.3923, 0.3996, 0.4133, 0.3996, 0.4133, 0.4516, 0.3923, 0.4318, 0.4399, 0.3867, 0.465, 0.3447, 0.4455, 0.3996, 0.4133, 0.3867, 0.465, 0.3438, 0.5091, 0.6225, 0.3579, 0.558, 0.426, 0.5059, 0.4001, 0.5598, 0.345, 0.558, 0.426, 0.4952, 0.4938, 0.4559, 0.4599, 0.5059, 0.4001, 0.5059, 0.4001, 0.4559, 0.4599, 0.4318, 0.4399, 0.4516, 0.3923, 0.5598, 0.345, 0.5059, 0.4001, 0.4516, 0.3923, 0.4892, 0.3377, 0.3798, 0.6227, 0.3454, 0.5706, 0.3987, 0.5133, 0.428, 0.5584, 0.3454, 0.5706, 0.3438, 0.5091, 0.3867, 0.465, 0.3987, 0.5133, 0.3987, 0.5133, 0.3867, 0.465, 0.4318, 0.4399, 0.4559, 0.4599, 0.428, 0.5584, 0.3987, 0.5133, 0.4559, 0.4599, 0.4952, 0.4938, 0.3714, 0.3898, 0.4431, 0.3874, 0.477, 0.3551, 0.4274, 0.3597, 0.4431, 0.3874, 0.5053, 0.3795, 0.5253, 0.3618, 0.477, 0.3551, 0.477, 0.3551, 0.5253, 0.3618, 0.5438, 0.3512, 0.5229, 0.3479, 0.4274, 0.3597, 0.477, 0.3551, 0.5229, 0.3479, 0.4892, 0.3377, 0.6018, 0.4008, 0.614, 0.3898, 0.5724, 0.3689, 0.5669, 0.3842, 0.614, 0.3898, 0.6215, 0.381, 0.5815, 0.3549, 0.5724, 0.3689, 0.5724, 0.3689, 0.5815, 0.3549, 0.5438, 0.3512, 0.5253, 0.3618, 0.5669, 0.3842, 0.5724, 0.3689, 0.5253, 0.3618, 0.5053, 0.3795, 0.6225, 0.3579, 0.5598, 0.345, 0.5765, 0.3453, 0.6309, 0.3657, 0.5598, 0.345, 0.4892, 0.3377, 0.5229, 0.3479, 0.5765, 0.3453, 0.5765, 0.3453, 0.5229, 0.3479, 0.5438, 0.3512, 0.5815, 0.3549, 0.6309, 0.3657, 0.5765, 0.3453, 0.5815, 0.3549, 0.6215, 0.381, 0.3714, 0.3898, 0.3761, 0.4565, 0.4283, 0.4377, 0.4431, 0.3874, 0.3761, 0.4565, 0.3715, 0.5157, 0.4358, 0.5063, 0.4283, 0.4377, 0.4283, 0.4377, 0.4358, 0.5063, 0.4985, 0.5023, 0.4988, 0.4346, 0.4431, 0.3874, 0.4283, 0.4377, 0.4988, 0.4346, 0.5053, 0.3795, 0.3715, 0.5157, 0.393, 0.572, 0.4347, 0.5773, 0.4358, 0.5063, 0.393, 0.572, 0.4108, 0.6067, 0.4494, 0.6134, 0.4347, 0.5773, 0.4347, 0.5773, 0.4494, 0.6134, 0.5034, 0.6136, 0.5011, 0.5667, 0.4358, 0.5063, 0.4347, 0.5773, 0.5011, 0.5667, 0.4985, 0.5023, 0.4985, 0.5023, 0.5011, 0.5667, 0.5625, 0.563, 0.5598, 0.4992, 0.5011, 0.5667, 0.5034, 0.6136, 0.5571, 0.6059, 0.5625, 0.563, 0.5625, 0.563, 0.5571, 0.6059, 0.6029, 0.6026, 0.6085, 0.5562, 0.5598, 0.4992, 0.5625, 0.563, 0.6085, 0.5562, 0.6205, 0.4983, 0.5053, 0.3795, 0.4988, 0.4346, 0.5618, 0.4379, 0.5669, 0.3842, 0.4988, 0.4346, 0.4985, 0.5023, 0.5598, 0.4992, 0.5618, 0.4379, 0.5618, 0.4379, 0.5598, 0.4992, 0.6205, 0.4983, 0.6098, 0.4409, 0.5669, 0.3842, 0.5618, 0.4379, 0.6098, 0.4409, 0.6018, 0.4008, 0.3798, 0.6227, 0.428, 0.5584, 0.4809, 0.5825, 0.4309, 0.6469, 0.428, 0.5584, 0.4952, 0.4938, 0.5248, 0.5201, 0.4809, 0.5825, 0.4809, 0.5825, 0.5248, 0.5201, 0.5527, 0.5459, 0.5302, 0.5923, 0.4309, 0.6469, 0.4809, 0.5825, 0.5302, 0.5923, 0.5058, 0.6493, 0.6225, 0.3579, 0.646, 0.4182, 0.5855, 0.4651, 0.558, 0.426, 0.646, 0.4182, 0.6493, 0.4925, 0.5974, 0.5215, 0.5855, 0.4651, 0.5855, 0.4651, 0.5974, 0.5215, 0.5527, 0.5459, 0.5248, 0.5201, 0.558, 0.426, 0.5855, 0.4651, 0.5248, 0.5201, 0.4952, 0.4938, 0.6454, 0.628, 0.5812, 0.6442, 0.5963, 0.5842, 0.6523, 0.5631, 0.5812, 0.6442, 0.5058, 0.6493, 0.5302, 0.5923, 0.5963, 0.5842, 0.5963, 0.5842, 0.5302, 0.5923, 0.5527, 0.5459, 0.5974, 0.5215, 0.6523, 0.5631, 0.5963, 0.5842, 0.5974, 0.5215, 0.6493, 0.4925, 0.3714, 0.3898, 0.3447, 0.4455, 0.3458, 0.4924, 0.3761, 0.4565, 0.3447, 0.4455, 0.3438, 0.5091, 0.3404, 0.5374, 0.3458, 0.4924, 0.3458, 0.4924, 0.3404, 0.5374, 0.3527, 0.556, 0.35, 0.539, 0.3761, 0.4565, 0.3458, 0.4924, 0.35, 0.539, 0.3715, 0.5157, 0.3798, 0.6227, 0.3789, 0.6381, 0.3473, 0.5896, 0.3454, 0.5706, 0.3789, 0.6381, 0.3942, 0.6272, 0.3604, 0.593, 0.3473, 0.5896, 0.3473, 0.5896, 0.3604, 0.593, 0.3527, 0.556, 0.3404, 0.5374, 0.3454, 0.5706, 0.3473, 0.5896, 0.3404, 0.5374, 0.3438, 0.5091, 0.4108, 0.6067, 0.393, 0.572, 0.3705, 0.5848, 0.3989, 0.6255, 0.393, 0.572, 0.3715, 0.5157, 0.35, 0.539, 0.3705, 0.5848, 0.3705, 0.5848, 0.35, 0.539, 0.3527, 0.556, 0.3604, 0.593, 0.3989, 0.6255, 0.3705, 0.5848, 0.3604, 0.593, 0.3942, 0.6272, 0.4108, 0.6067, 0.3989, 0.6255, 0.4489, 0.6361, 0.4494, 0.6134, 0.3989, 0.6255, 0.3942, 0.6272, 0.4452, 0.6456, 0.4489, 0.6361, 0.4489, 0.6361, 0.4452, 0.6456, 0.5061, 0.6592, 0.5051, 0.6412, 0.4494, 0.6134, 0.4489, 0.6361, 0.5051, 0.6412, 0.5034, 0.6136, 0.3942, 0.6272, 0.3789, 0.6381, 0.4391, 0.6573, 0.4452, 0.6456, 0.3789, 0.6381, 0.3798, 0.6227, 0.4309, 0.6469, 0.4391, 0.6573, 0.4391, 0.6573, 0.4309, 0.6469, 0.5058, 0.6493, 0.5063, 0.66, 0.4452, 0.6456, 0.4391, 0.6573, 0.5063, 0.66, 0.5061, 0.6592, 0.5061, 0.6592, 0.5063, 0.66, 0.5759, 0.6535, 0.573, 0.6579, 0.5063, 0.66, 0.5058, 0.6493, 0.5812, 0.6442, 0.5759, 0.6535, 0.5759, 0.6535, 0.5812, 0.6442, 0.6454, 0.628, 0.6436, 0.6331, 0.573, 0.6579, 0.5759, 0.6535, 0.6436, 0.6331, 0.6426, 0.6379, 0.5034, 0.6136, 0.5051, 0.6412, 0.5657, 0.6438, 0.5571, 0.6059, 0.5051, 0.6412, 0.5061, 0.6592, 0.573, 0.6579, 0.5657, 0.6438, 0.5657, 0.6438, 0.573, 0.6579, 0.6426, 0.6379, 0.6245, 0.6235, 0.5571, 0.6059, 0.5657, 0.6438, 0.6245, 0.6235, 0.6029, 0.6026, 0.6225, 0.3579, 0.6309, 0.3657, 0.6493, 0.4266, 0.646, 0.4182, 0.6309, 0.3657, 0.6215, 0.381, 0.6464, 0.4313, 0.6493, 0.4266, 0.6493, 0.4266, 0.6464, 0.4313, 0.6554, 0.4946, 0.6624, 0.4922, 0.646, 0.4182, 0.6493, 0.4266, 0.6624, 0.4922, 0.6493, 0.4925, 0.6215, 0.381, 0.614, 0.3898, 0.6329, 0.4376, 0.6464, 0.4313, 0.614, 0.3898, 0.6018, 0.4008, 0.6098, 0.4409, 0.6329, 0.4376, 0.6329, 0.4376, 0.6098, 0.4409, 0.6205, 0.4983, 0.6421, 0.4964, 0.6464, 0.4313, 0.6329, 0.4376, 0.6421, 0.4964, 0.6554, 0.4946, 0.6554, 0.4946, 0.6421, 0.4964, 0.6371, 0.5595, 0.6543, 0.5637, 0.6421, 0.4964, 0.6205, 0.4983, 0.6085, 0.5562, 0.6371, 0.5595, 0.6371, 0.5595, 0.6085, 0.5562, 0.6029, 0.6026, 0.6245, 0.6235, 0.6543, 0.5637, 0.6371, 0.5595, 0.6245, 0.6235, 0.6426, 0.6379, 0.6493, 0.4925, 0.6624, 0.4922, 0.6625, 0.5633, 0.6523, 0.5631, 0.6624, 0.4922, 0.6554, 0.4946, 0.6543, 0.5637, 0.6625, 0.5633, 0.6625, 0.5633, 0.6543, 0.5637, 0.6426, 0.6379, 0.6436, 0.6331, 0.6523, 0.5631, 0.6625, 0.5633, 0.6436, 0.6331, 0.6454, 0.628])
me_rock_010.update()
me_rock_011 = bpy.data.meshes.new('rock.011')
me_rock_011.from_pydata([(-0.001499, 0.02757, 5.017), (0.08913, -0.09387, -2.564), (0.09028, 0.1656, -2.564), (-0.1518, 0.03375, -2.564), (0.1562, -0.1778, -11.19), (0.1786, 0.1112, -11.72), (0.1609, 0.2709, -11.19), (-0.06491, 0.1602, -11.72), (-0.2657, 0.05716, -11.19), (-0.07127, -0.09445, -11.72), (0.03363, -0.02496, 3.573), (0.03247, 0.07788, 3.573), (-0.06777, 0.02918, 3.573), (0.1458, -0.1728, -8.407), (0.1833, -0.000453, -7.128), (0.1518, 0.2534, -8.407), (0.1857, 0.2468, -11.87), (-0.2581, 0.05398, -8.407), (-0.1626, -0.06082, -7.128), (0.07283, 0.1707, -13.46), (0.08406, -0.1798, -11.87), (0.1195, 0.04646, -0.8559), (0.09216, 0.2488, -11.87), (0.0674, -0.01195, -13.46), (-0.05486, -0.06176, -0.8559), (-0.05191, 0.1154, -0.8559), (-0.2233, 0.1015, -11.87), (-0.09928, 0.04188, -13.46), (0.1828, 0.1723, -7.128), (-0.2269, -0.00385, -11.87), (0.01095, 0.1947, -7.128), (0.002316, -0.1616, -7.128), (0.1798, -0.08324, -11.87), (-0.1558, 0.1241, -7.128), (0.0704, 0.03061, 3.014), (-0.03406, 0.08221, 3.014), (-0.03561, -0.02656, 3.014), (0.1864, -0.09444, -9.256), (0.1681, 0.07936, -4.928), (0.1972, 0.2439, -9.256), (0.08829, 0.2475, -9.256), (-0.07106, 0.1493, -4.928), (-0.2342, 0.1069, -9.256), (-0.2365, -0.006994, -9.256), (-0.07448, -0.1004, -4.928), (0.0826, -0.2002, -9.256), (0.1196, -0.1031, -13.07), (0.1248, 0.2351, -13.07), (-0.2022, 0.04491, -13.07), (0.01203, 0.0681, -13.79), (0.01275, 0.00581, 4.753), (0.0532, -0.04859, 1.264), (0.01455, 0.05142, 4.754), (0.05591, 0.1131, 1.264), (-0.03194, 0.02818, 4.754), (-0.1045, 0.0306, 1.264), (0.1278, -0.1467, -6.101), (0.1577, -0.1848, -10.15), (0.1451, -0.04775, -4.963), (0.1881, 0.05223, -9.293), (0.1291, 0.2219, -6.101), (0.1614, 0.2723, -10.15), (0.1846, 0.2001, -11.87), (0.1747, 0.2667, -11.59), (-0.2181, 0.04499, -6.101), (-0.2628, 0.05733, -10.15), (-0.1727, -0.02137, -4.963), (-0.1309, -0.08552, -9.293), (0.1259, 0.1485, -13.11), (0.007307, 0.1694, -13.11), (0.1293, -0.1851, -11.59), (0.02116, -0.1511, -11.87), (0.1039, -0.0121, -1.208), (0.1085, 0.1025, -1.208), (0.1367, 0.2662, -11.59), (0.03116, 0.213, -11.87), (0.125, 0.0456, -13.11), (0.004786, -0.05743, -13.11), (0.007828, -0.07936, -1.208), (-0.1064, -0.02238, -1.208), (0.01035, 0.1398, -1.208), (-0.1058, 0.08222, -1.208), (-0.1625, 0.1226, -11.87), (-0.261, 0.07882, -11.59), (-0.09099, 0.1052, -13.11), (-0.09167, -0.01976, -13.11), (0.1524, 0.1757, -4.963), (0.1921, 0.1546, -9.293), (-0.2606, 0.03247, -11.59), (-0.169, -0.04598, -11.87), (0.04673, 0.1926, -4.963), (-0.02745, 0.1921, -9.293), (0.04304, -0.136, -4.963), (-0.03372, -0.1458, -9.293), (0.171, -0.1447, -11.59), (0.1804, -0.001037, -11.87), (-0.1685, 0.08956, -4.963), (-0.125, 0.1479, -9.293), (0.06026, 0.00292, 3.438), (0.08553, 0.0352, 1.482), (0.05946, 0.05518, 3.438), (-0.004001, 0.08746, 3.438), (-0.03985, 0.0928, 1.482), (-0.05444, 0.06176, 3.438), (-0.05571, -0.00483, 3.438), (-0.04315, -0.03974, 1.482), (-0.005231, -0.03275, 3.438), (0.1707, -0.1327, -8.73), (0.1932, -0.08775, -10.53), (0.1824, -0.05405, -8.385), (0.1735, 0.04805, -5.85), (0.1742, 0.1214, -5.85), (0.1482, 0.06431, -3.186), (0.1887, 0.216, -8.385), (0.1979, 0.2471, -10.53), (0.1773, 0.2492, -8.73), (0.1195, 0.2482, -8.73), (0.08721, 0.2504, -10.53), (0.05772, 0.2231, -8.385), (-0.03749, 0.171, -5.85), (-0.109, 0.1398, -5.85), (-0.06335, 0.1353, -3.186), (-0.2025, 0.1128, -8.385), (-0.2326, 0.111, -10.53), (-0.2461, 0.08229, -8.73), (-0.2479, 0.02157, -8.73), (-0.235, -0.009349, -10.53), (-0.2073, -0.02948, -8.385), (-0.1129, -0.08574, -5.85), (-0.04227, -0.1266, -5.85), (-0.06739, -0.0862, -3.186), (0.04995, -0.1867, -8.385), (0.07893, -0.2048, -10.53), (0.1123, -0.1974, -8.73), (0.1017, -0.1429, -12.75), (0.09648, -0.06172, -13.28), (0.1489, -0.0912, -12.75), (0.1045, 0.2116, -13.28), (0.1088, 0.2446, -12.75), (0.1569, 0.2437, -12.75), (-0.1601, 0.04067, -13.28), (-0.2119, 0.02061, -12.75), (-0.2107, 0.07274, -12.75), (-0.04049, 0.05305, -13.69), (0.03954, 0.1172, -13.69), (0.0387, 0.03185, -13.69), (0.04039, 0.02768, 4.485), (0.07961, -0.0112, 1.413), (0.08093, 0.07914, 1.413), (-0.02068, 0.05899, 4.485), (0.008232, 0.1095, 1.413), (-0.08193, 0.06756, 1.413), (-0.02151, -0.003542, 4.485), (-0.08314, -0.009026, 1.413), (0.005795, -0.05839, 1.413), (0.1647, -0.1007, -6.865), (0.1847, -0.1462, -10.35), (0.1958, -0.01799, -10.19), (0.1454, 0.008507, -3.675), (0.1894, 0.0988, -7.729), (0.1474, 0.1207, -3.675), (0.1635, 0.2187, -6.866), (0.1993, 0.2083, -10.19), (0.1852, 0.2667, -10.35), (0.09173, 0.2205, -6.866), (0.1294, 0.2651, -10.35), (0.03445, 0.2208, -10.19), (-0.007251, 0.1605, -3.675), (-0.07544, 0.1616, -7.729), (-0.1167, 0.1096, -3.675), (-0.2138, 0.08126, -6.866), (-0.1802, 0.1208, -10.19), (-0.2587, 0.08431, -10.35), (-0.2166, 0.005667, -6.866), (-0.2602, 0.02681, -10.35), (-0.1831, -0.03949, -10.19), (-0.1214, -0.05466, -3.675), (-0.08288, -0.1167, -7.729), (-0.01167, -0.1149, -3.675), (0.08567, -0.1793, -6.865), (0.02492, -0.1803, -10.19), (0.1246, -0.2077, -10.35), (0.1425, -0.1484, -12.36), (0.05044, -0.1137, -12.93), (0.1483, -0.023, -12.93), (0.1481, 0.2041, -12.93), (0.05968, 0.2123, -12.93), (0.149, 0.2616, -12.36), (-0.1595, 0.09361, -12.93), (-0.1611, -0.009583, -12.93), (-0.2421, 0.05191, -12.36), (-0.02514, -0.003267, -13.49), (-0.02568, 0.116, -13.49), (0.09257, 0.0899, -13.49)], [], [(0, 50, 146, 52), (50, 10, 98, 146), (146, 98, 34, 100), (52, 146, 100, 11), (1, 72, 147, 51), (72, 21, 99, 147), (147, 99, 34, 98), (51, 147, 98, 10), (2, 53, 148, 73), (53, 11, 100, 148), (148, 100, 34, 99), (73, 148, 99, 21), (0, 52, 149, 54), (52, 11, 101, 149), (149, 101, 35, 103), (54, 149, 103, 12), (2, 80, 150, 53), (80, 25, 102, 150), (150, 102, 35, 101), (53, 150, 101, 11), (3, 55, 151, 81), (55, 12, 103, 151), (151, 103, 35, 102), (81, 151, 102, 25), (0, 54, 152, 50), (54, 12, 104, 152), (152, 104, 36, 106), (50, 152, 106, 10), (3, 79, 153, 55), (79, 24, 105, 153), (153, 105, 36, 104), (55, 153, 104, 12), (1, 51, 154, 78), (51, 10, 106, 154), (154, 106, 36, 105), (78, 154, 105, 24), (1, 56, 155, 58), (56, 13, 107, 155), (155, 107, 37, 109), (58, 155, 109, 14), (4, 94, 156, 57), (94, 32, 108, 156), (156, 108, 37, 107), (57, 156, 107, 13), (5, 59, 157, 95), (59, 14, 109, 157), (157, 109, 37, 108), (95, 157, 108, 32), (1, 58, 158, 72), (58, 14, 110, 158), (158, 110, 38, 112), (72, 158, 112, 21), (5, 87, 159, 59), (87, 28, 111, 159), (159, 111, 38, 110), (59, 159, 110, 14), (2, 73, 160, 86), (73, 21, 112, 160), (160, 112, 38, 111), (86, 160, 111, 28), (2, 86, 161, 60), (86, 28, 113, 161), (161, 113, 39, 115), (60, 161, 115, 15), (5, 62, 162, 87), (62, 16, 114, 162), (162, 114, 39, 113), (87, 162, 113, 28), (6, 61, 163, 63), (61, 15, 115, 163), (163, 115, 39, 114), (63, 163, 114, 16), (2, 60, 164, 90), (60, 15, 116, 164), (164, 116, 40, 118), (90, 164, 118, 30), (6, 74, 165, 61), (74, 22, 117, 165), (165, 117, 40, 116), (61, 165, 116, 15), (7, 91, 166, 75), (91, 30, 118, 166), (166, 118, 40, 117), (75, 166, 117, 22), (2, 90, 167, 80), (90, 30, 119, 167), (167, 119, 41, 121), (80, 167, 121, 25), (7, 97, 168, 91), (97, 33, 120, 168), (168, 120, 41, 119), (91, 168, 119, 30), (3, 81, 169, 96), (81, 25, 121, 169), (169, 121, 41, 120), (96, 169, 120, 33), (3, 96, 170, 64), (96, 33, 122, 170), (170, 122, 42, 124), (64, 170, 124, 17), (7, 82, 171, 97), (82, 26, 123, 171), (171, 123, 42, 122), (97, 171, 122, 33), (8, 65, 172, 83), (65, 17, 124, 172), (172, 124, 42, 123), (83, 172, 123, 26), (3, 64, 173, 66), (64, 17, 125, 173), (173, 125, 43, 127), (66, 173, 127, 18), (8, 88, 174, 65), (88, 29, 126, 174), (174, 126, 43, 125), (65, 174, 125, 17), (9, 67, 175, 89), (67, 18, 127, 175), (175, 127, 43, 126), (89, 175, 126, 29), (3, 66, 176, 79), (66, 18, 128, 176), (176, 128, 44, 130), (79, 176, 130, 24), (9, 93, 177, 67), (93, 31, 129, 177), (177, 129, 44, 128), (67, 177, 128, 18), (1, 78, 178, 92), (78, 24, 130, 178), (178, 130, 44, 129), (92, 178, 129, 31), (1, 92, 179, 56), (92, 31, 131, 179), (179, 131, 45, 133), (56, 179, 133, 13), (9, 71, 180, 93), (71, 20, 132, 180), (180, 132, 45, 131), (93, 180, 131, 31), (4, 57, 181, 70), (57, 13, 133, 181), (181, 133, 45, 132), (70, 181, 132, 20), (4, 70, 182, 94), (70, 20, 134, 182), (182, 134, 46, 136), (94, 182, 136, 32), (9, 77, 183, 71), (77, 23, 135, 183), (183, 135, 46, 134), (71, 183, 134, 20), (5, 95, 184, 76), (95, 32, 136, 184), (184, 136, 46, 135), (76, 184, 135, 23), (5, 68, 185, 62), (68, 19, 137, 185), (185, 137, 47, 139), (62, 185, 139, 16), (7, 75, 186, 69), (75, 22, 138, 186), (186, 138, 47, 137), (69, 186, 137, 19), (6, 63, 187, 74), (63, 16, 139, 187), (187, 139, 47, 138), (74, 187, 138, 22), (7, 84, 188, 82), (84, 27, 140, 188), (188, 140, 48, 142), (82, 188, 142, 26), (9, 89, 189, 85), (89, 29, 141, 189), (189, 141, 48, 140), (85, 189, 140, 27), (8, 83, 190, 88), (83, 26, 142, 190), (190, 142, 48, 141), (88, 190, 141, 29), (9, 85, 191, 77), (85, 27, 143, 191), (191, 143, 49, 145), (77, 191, 145, 23), (7, 69, 192, 84), (69, 19, 144, 192), (192, 144, 49, 143), (84, 192, 143, 27), (5, 76, 193, 68), (76, 23, 145, 193), (193, 145, 49, 144), (68, 193, 144, 19)])
me_rock_011.polygons.foreach_set('use_smooth', [True] * 192)
_uv = me_rock_011.uv_layers.new(name='UVMap')
_uv.uv.foreach_set('vector', [0.4995, 0.5101, 0.5041, 0.5021, 0.5129, 0.5101, 0.5046, 0.5188, 0.5041, 0.5021, 0.5107, 0.4909, 0.5192, 0.5011, 0.5129, 0.5101, 0.5129, 0.5101, 0.5192, 0.5011, 0.5225, 0.5112, 0.519, 0.5202, 0.5046, 0.5188, 0.5129, 0.5101, 0.519, 0.5202, 0.5104, 0.5285, 0.5284, 0.4657, 0.5331, 0.4956, 0.5254, 0.4959, 0.517, 0.4822, 0.5331, 0.4956, 0.5381, 0.517, 0.5273, 0.5129, 0.5254, 0.4959, 0.5254, 0.4959, 0.5273, 0.5129, 0.5225, 0.5112, 0.5192, 0.5011, 0.517, 0.4822, 0.5254, 0.4959, 0.5192, 0.5011, 0.5107, 0.4909, 0.5288, 0.5605, 0.5178, 0.5413, 0.5258, 0.5289, 0.5346, 0.5375, 0.5178, 0.5413, 0.5104, 0.5285, 0.519, 0.5202, 0.5258, 0.5289, 0.5258, 0.5289, 0.519, 0.5202, 0.5225, 0.5112, 0.5273, 0.5129, 0.5346, 0.5375, 0.5258, 0.5289, 0.5273, 0.5129, 0.5381, 0.517, 0.4995, 0.5101, 0.5046, 0.5188, 0.4934, 0.5216, 0.4898, 0.5103, 0.5046, 0.5188, 0.5104, 0.5285, 0.4987, 0.532, 0.4934, 0.5216, 0.4934, 0.5216, 0.4987, 0.532, 0.4891, 0.53, 0.4826, 0.5226, 0.4898, 0.5103, 0.4934, 0.5216, 0.4826, 0.5226, 0.4784, 0.5107, 0.5288, 0.5605, 0.5033, 0.5511, 0.5026, 0.54, 0.5178, 0.5413, 0.5033, 0.5511, 0.4834, 0.5422, 0.4873, 0.5339, 0.5026, 0.54, 0.5026, 0.54, 0.4873, 0.5339, 0.4891, 0.53, 0.4987, 0.532, 0.5178, 0.5413, 0.5026, 0.54, 0.4987, 0.532, 0.5104, 0.5285, 0.4516, 0.5123, 0.4667, 0.5112, 0.4739, 0.5247, 0.4662, 0.53, 0.4667, 0.5112, 0.4784, 0.5107, 0.4826, 0.5226, 0.4739, 0.5247, 0.4739, 0.5247, 0.4826, 0.5226, 0.4891, 0.53, 0.4873, 0.5339, 0.4662, 0.53, 0.4739, 0.5247, 0.4873, 0.5339, 0.4834, 0.5422, 0.4995, 0.5101, 0.4898, 0.5103, 0.4931, 0.4987, 0.5041, 0.5021, 0.4898, 0.5103, 0.4784, 0.5107, 0.4822, 0.4982, 0.4931, 0.4987, 0.4931, 0.4987, 0.4822, 0.4982, 0.4886, 0.4903, 0.4983, 0.488, 0.5041, 0.5021, 0.4931, 0.4987, 0.4983, 0.488, 0.5107, 0.4909, 0.4516, 0.5123, 0.4661, 0.4918, 0.4735, 0.4967, 0.4667, 0.5112, 0.4661, 0.4918, 0.4825, 0.4774, 0.4862, 0.4855, 0.4735, 0.4967, 0.4735, 0.4967, 0.4862, 0.4855, 0.4886, 0.4903, 0.4822, 0.4982, 0.4667, 0.5112, 0.4735, 0.4967, 0.4822, 0.4982, 0.4784, 0.5107, 0.5284, 0.4657, 0.517, 0.4822, 0.5018, 0.4787, 0.5025, 0.471, 0.517, 0.4822, 0.5107, 0.4909, 0.4983, 0.488, 0.5018, 0.4787, 0.5018, 0.4787, 0.4983, 0.488, 0.4886, 0.4903, 0.4862, 0.4855, 0.5025, 0.471, 0.5018, 0.4787, 0.4862, 0.4855, 0.4825, 0.4774, 0.5284, 0.4657, 0.5408, 0.4464, 0.5526, 0.4632, 0.5463, 0.4826, 0.5408, 0.4464, 0.5465, 0.4368, 0.5545, 0.4515, 0.5526, 0.4632, 0.5526, 0.4632, 0.5545, 0.4515, 0.5595, 0.4655, 0.5582, 0.4802, 0.5463, 0.4826, 0.5526, 0.4632, 0.5582, 0.4802, 0.5585, 0.4998, 0.5498, 0.435, 0.5546, 0.4471, 0.559, 0.4466, 0.5503, 0.4325, 0.5546, 0.4471, 0.5574, 0.4696, 0.5617, 0.4679, 0.559, 0.4466, 0.559, 0.4466, 0.5617, 0.4679, 0.5595, 0.4655, 0.5545, 0.4515, 0.5503, 0.4325, 0.559, 0.4466, 0.5545, 0.4515, 0.5465, 0.4368, 0.557, 0.5406, 0.56, 0.5191, 0.5625, 0.4934, 0.5576, 0.4996, 0.56, 0.5191, 0.5585, 0.4998, 0.5582, 0.4802, 0.5625, 0.4934, 0.5625, 0.4934, 0.5582, 0.4802, 0.5595, 0.4655, 0.5617, 0.4679, 0.5576, 0.4996, 0.5625, 0.4934, 0.5617, 0.4679, 0.5574, 0.4696, 0.5284, 0.4657, 0.5463, 0.4826, 0.5464, 0.5031, 0.5331, 0.4956, 0.5463, 0.4826, 0.5585, 0.4998, 0.5554, 0.5176, 0.5464, 0.5031, 0.5464, 0.5031, 0.5554, 0.5176, 0.5536, 0.529, 0.5473, 0.5235, 0.5331, 0.4956, 0.5464, 0.5031, 0.5473, 0.5235, 0.5381, 0.517, 0.557, 0.5406, 0.5613, 0.5565, 0.5605, 0.5361, 0.56, 0.5191, 0.5613, 0.5565, 0.5583, 0.563, 0.5556, 0.5444, 0.5605, 0.5361, 0.5605, 0.5361, 0.5556, 0.5444, 0.5536, 0.529, 0.5554, 0.5176, 0.56, 0.5191, 0.5605, 0.5361, 0.5554, 0.5176, 0.5585, 0.4998, 0.5288, 0.5605, 0.5346, 0.5375, 0.547, 0.5441, 0.5486, 0.5642, 0.5346, 0.5375, 0.5381, 0.517, 0.5473, 0.5235, 0.547, 0.5441, 0.547, 0.5441, 0.5473, 0.5235, 0.5536, 0.529, 0.5556, 0.5444, 0.5486, 0.5642, 0.547, 0.5441, 0.5556, 0.5444, 0.5583, 0.563, 0.5288, 0.5605, 0.5486, 0.5642, 0.5522, 0.5799, 0.5412, 0.5811, 0.5486, 0.5642, 0.5583, 0.563, 0.5602, 0.5789, 0.5522, 0.5799, 0.5522, 0.5799, 0.5602, 0.5789, 0.5629, 0.5891, 0.5566, 0.5911, 0.5412, 0.5811, 0.5522, 0.5799, 0.5566, 0.5911, 0.5484, 0.5926, 0.557, 0.5406, 0.5589, 0.5731, 0.5636, 0.5761, 0.5613, 0.5565, 0.5589, 0.5731, 0.5593, 0.5902, 0.5632, 0.5903, 0.5636, 0.5761, 0.5636, 0.5761, 0.5632, 0.5903, 0.5629, 0.5891, 0.5602, 0.5789, 0.5613, 0.5565, 0.5636, 0.5761, 0.5602, 0.5789, 0.5583, 0.563, 0.5513, 0.599, 0.5515, 0.5995, 0.5591, 0.5975, 0.5558, 0.5975, 0.5515, 0.5995, 0.5484, 0.5926, 0.5566, 0.5911, 0.5591, 0.5975, 0.5591, 0.5975, 0.5566, 0.5911, 0.5629, 0.5891, 0.5632, 0.5903, 0.5558, 0.5975, 0.5591, 0.5975, 0.5632, 0.5903, 0.5593, 0.5902, 0.5288, 0.5605, 0.5412, 0.5811, 0.5293, 0.5806, 0.5149, 0.5704, 0.5412, 0.5811, 0.5484, 0.5926, 0.5381, 0.5907, 0.5293, 0.5806, 0.5293, 0.5806, 0.5381, 0.5907, 0.5282, 0.5904, 0.5184, 0.5815, 0.5149, 0.5704, 0.5293, 0.5806, 0.5184, 0.5815, 0.5035, 0.5712, 0.5513, 0.599, 0.5436, 0.5973, 0.5413, 0.5969, 0.5515, 0.5995, 0.5436, 0.5973, 0.5294, 0.5909, 0.5278, 0.5915, 0.5413, 0.5969, 0.5413, 0.5969, 0.5278, 0.5915, 0.5282, 0.5904, 0.5381, 0.5907, 0.5515, 0.5995, 0.5413, 0.5969, 0.5381, 0.5907, 0.5484, 0.5926, 0.4793, 0.5585, 0.4912, 0.5702, 0.511, 0.5807, 0.5099, 0.5778, 0.4912, 0.5702, 0.5035, 0.5712, 0.5184, 0.5815, 0.511, 0.5807, 0.511, 0.5807, 0.5184, 0.5815, 0.5282, 0.5904, 0.5278, 0.5915, 0.5099, 0.5778, 0.511, 0.5807, 0.5278, 0.5915, 0.5294, 0.5909, 0.5288, 0.5605, 0.5149, 0.5704, 0.4977, 0.5587, 0.5033, 0.5511, 0.5149, 0.5704, 0.5035, 0.5712, 0.488, 0.5625, 0.4977, 0.5587, 0.4977, 0.5587, 0.488, 0.5625, 0.4773, 0.5546, 0.4798, 0.5494, 0.5033, 0.5511, 0.4977, 0.5587, 0.4798, 0.5494, 0.4834, 0.5422, 0.4793, 0.5585, 0.4601, 0.5541, 0.4759, 0.5591, 0.4912, 0.5702, 0.4601, 0.5541, 0.4503, 0.5454, 0.4652, 0.5511, 0.4759, 0.5591, 0.4759, 0.5591, 0.4652, 0.5511, 0.4773, 0.5546, 0.488, 0.5625, 0.4912, 0.5702, 0.4759, 0.5591, 0.488, 0.5625, 0.5035, 0.5712, 0.4516, 0.5123, 0.4662, 0.53, 0.4628, 0.5401, 0.4462, 0.5327, 0.4662, 0.53, 0.4834, 0.5422, 0.4798, 0.5494, 0.4628, 0.5401, 0.4628, 0.5401, 0.4798, 0.5494, 0.4773, 0.5546, 0.4652, 0.5511, 0.4462, 0.5327, 0.4628, 0.5401, 0.4652, 0.5511, 0.4503, 0.5454, 0.4516, 0.5123, 0.4462, 0.5327, 0.4318, 0.5297, 0.4304, 0.5164, 0.4462, 0.5327, 0.4503, 0.5454, 0.4354, 0.5412, 0.4318, 0.5297, 0.4318, 0.5297, 0.4354, 0.5412, 0.4253, 0.5391, 0.4214, 0.5301, 0.4304, 0.5164, 0.4318, 0.5297, 0.4214, 0.5301, 0.4176, 0.5197, 0.4793, 0.5585, 0.4481, 0.5448, 0.4425, 0.5442, 0.4601, 0.5541, 0.4481, 0.5448, 0.4287, 0.5371, 0.4258, 0.5406, 0.4425, 0.5442, 0.4425, 0.5442, 0.4258, 0.5406, 0.4253, 0.5391, 0.4354, 0.5412, 0.4601, 0.5541, 0.4425, 0.5442, 0.4354, 0.5412, 0.4503, 0.5454, 0.4152, 0.5209, 0.4161, 0.521, 0.4175, 0.5308, 0.4167, 0.5288, 0.4161, 0.521, 0.4176, 0.5197, 0.4214, 0.5301, 0.4175, 0.5308, 0.4175, 0.5308, 0.4214, 0.5301, 0.4253, 0.5391, 0.4258, 0.5406, 0.4167, 0.5288, 0.4175, 0.5308, 0.4258, 0.5406, 0.4287, 0.5371, 0.4516, 0.5123, 0.4304, 0.5164, 0.4309, 0.5021, 0.4449, 0.4922, 0.4304, 0.5164, 0.4176, 0.5197, 0.4209, 0.5079, 0.4309, 0.5021, 0.4309, 0.5021, 0.4209, 0.5079, 0.4245, 0.4974, 0.4338, 0.4892, 0.4449, 0.4922, 0.4309, 0.5021, 0.4338, 0.4892, 0.4481, 0.4778, 0.4152, 0.5209, 0.4168, 0.5119, 0.417, 0.5098, 0.4161, 0.521, 0.4168, 0.5119, 0.4276, 0.4986, 0.425, 0.4966, 0.417, 0.5098, 0.417, 0.5098, 0.425, 0.4966, 0.4245, 0.4974, 0.4209, 0.5079, 0.4161, 0.521, 0.417, 0.5098, 0.4209, 0.5079, 0.4176, 0.5197, 0.4773, 0.4655, 0.4582, 0.4687, 0.4416, 0.4856, 0.4461, 0.4832, 0.4582, 0.4687, 0.4481, 0.4778, 0.4338, 0.4892, 0.4416, 0.4856, 0.4416, 0.4856, 0.4338, 0.4892, 0.4245, 0.4974, 0.425, 0.4966, 0.4461, 0.4832, 0.4416, 0.4856, 0.425, 0.4966, 0.4276, 0.4986, 0.4516, 0.5123, 0.4449, 0.4922, 0.4613, 0.48, 0.4661, 0.4918, 0.4449, 0.4922, 0.4481, 0.4778, 0.464, 0.4687, 0.4613, 0.48, 0.4613, 0.48, 0.464, 0.4687, 0.4762, 0.4633, 0.4785, 0.4685, 0.4661, 0.4918, 0.4613, 0.48, 0.4785, 0.4685, 0.4825, 0.4774, 0.4773, 0.4655, 0.4892, 0.4467, 0.4736, 0.4573, 0.4582, 0.4687, 0.4892, 0.4467, 0.5007, 0.4409, 0.4865, 0.4537, 0.4736, 0.4573, 0.4736, 0.4573, 0.4865, 0.4537, 0.4762, 0.4633, 0.464, 0.4687, 0.4582, 0.4687, 0.4736, 0.4573, 0.464, 0.4687, 0.4481, 0.4778, 0.5284, 0.4657, 0.5025, 0.471, 0.4963, 0.458, 0.5137, 0.4503, 0.5025, 0.471, 0.4825, 0.4774, 0.4785, 0.4685, 0.4963, 0.458, 0.4963, 0.458, 0.4785, 0.4685, 0.4762, 0.4633, 0.4865, 0.4537, 0.5137, 0.4503, 0.4963, 0.458, 0.4865, 0.4537, 0.5007, 0.4409, 0.5284, 0.4657, 0.5137, 0.4503, 0.5273, 0.4345, 0.5408, 0.4464, 0.5137, 0.4503, 0.5007, 0.4409, 0.5159, 0.4318, 0.5273, 0.4345, 0.5273, 0.4345, 0.5159, 0.4318, 0.5264, 0.4269, 0.5358, 0.4279, 0.5408, 0.4464, 0.5273, 0.4345, 0.5358, 0.4279, 0.5465, 0.4368, 0.4773, 0.4655, 0.5068, 0.4448, 0.508, 0.4341, 0.4892, 0.4467, 0.5068, 0.4448, 0.5268, 0.4343, 0.5252, 0.4251, 0.508, 0.4341, 0.508, 0.4341, 0.5252, 0.4251, 0.5264, 0.4269, 0.5159, 0.4318, 0.4892, 0.4467, 0.508, 0.4341, 0.5159, 0.4318, 0.5007, 0.4409, 0.5498, 0.435, 0.5503, 0.4325, 0.5398, 0.4241, 0.5413, 0.4324, 0.5503, 0.4325, 0.5465, 0.4368, 0.5358, 0.4279, 0.5398, 0.4241, 0.5398, 0.4241, 0.5358, 0.4279, 0.5264, 0.4269, 0.5252, 0.4251, 0.5413, 0.4324, 0.5398, 0.4241, 0.5252, 0.4251, 0.5268, 0.4343, 0.5498, 0.435, 0.5413, 0.4324, 0.5455, 0.4458, 0.5546, 0.4471, 0.5413, 0.4324, 0.5268, 0.4343, 0.5324, 0.4478, 0.5455, 0.4458, 0.5455, 0.4458, 0.5324, 0.4478, 0.5382, 0.4623, 0.5475, 0.4667, 0.5546, 0.4471, 0.5455, 0.4458, 0.5475, 0.4667, 0.5574, 0.4696, 0.4773, 0.4655, 0.5015, 0.479, 0.5161, 0.4585, 0.5068, 0.4448, 0.5015, 0.479, 0.5215, 0.4956, 0.5308, 0.4774, 0.5161, 0.4585, 0.5161, 0.4585, 0.5308, 0.4774, 0.5382, 0.4623, 0.5324, 0.4478, 0.5068, 0.4448, 0.5161, 0.4585, 0.5324, 0.4478, 0.5268, 0.4343, 0.557, 0.5406, 0.5576, 0.4996, 0.5473, 0.4916, 0.5399, 0.5167, 0.5576, 0.4996, 0.5574, 0.4696, 0.5475, 0.4667, 0.5473, 0.4916, 0.5473, 0.4916, 0.5475, 0.4667, 0.5382, 0.4623, 0.5308, 0.4774, 0.5399, 0.5167, 0.5473, 0.4916, 0.5308, 0.4774, 0.5215, 0.4956, 0.557, 0.5406, 0.5402, 0.5543, 0.5472, 0.5746, 0.5589, 0.5731, 0.5402, 0.5543, 0.5232, 0.5624, 0.5333, 0.5773, 0.5472, 0.5746, 0.5472, 0.5746, 0.5333, 0.5773, 0.5398, 0.5859, 0.5501, 0.589, 0.5589, 0.5731, 0.5472, 0.5746, 0.5501, 0.589, 0.5593, 0.5902, 0.4793, 0.5585, 0.5099, 0.5778, 0.519, 0.5776, 0.5023, 0.5619, 0.5099, 0.5778, 0.5294, 0.5909, 0.5347, 0.5894, 0.519, 0.5776, 0.519, 0.5776, 0.5347, 0.5894, 0.5398, 0.5859, 0.5333, 0.5773, 0.5023, 0.5619, 0.519, 0.5776, 0.5333, 0.5773, 0.5232, 0.5624, 0.5513, 0.599, 0.5558, 0.5975, 0.5475, 0.5956, 0.5436, 0.5973, 0.5558, 0.5975, 0.5593, 0.5902, 0.5501, 0.589, 0.5475, 0.5956, 0.5475, 0.5956, 0.5501, 0.589, 0.5398, 0.5859, 0.5347, 0.5894, 0.5436, 0.5973, 0.5475, 0.5956, 0.5347, 0.5894, 0.5294, 0.5909, 0.4793, 0.5585, 0.471, 0.5385, 0.4491, 0.5342, 0.4481, 0.5448, 0.471, 0.5385, 0.4683, 0.5153, 0.4489, 0.5149, 0.4491, 0.5342, 0.4491, 0.5342, 0.4489, 0.5149, 0.4355, 0.5164, 0.4328, 0.5266, 0.4481, 0.5448, 0.4491, 0.5342, 0.4328, 0.5266, 0.4287, 0.5371, 0.4773, 0.4655, 0.4461, 0.4832, 0.4486, 0.4965, 0.4707, 0.4928, 0.4461, 0.4832, 0.4276, 0.4986, 0.4324, 0.5075, 0.4486, 0.4965, 0.4486, 0.4965, 0.4324, 0.5075, 0.4355, 0.5164, 0.4489, 0.5149, 0.4707, 0.4928, 0.4486, 0.4965, 0.4489, 0.5149, 0.4683, 0.5153, 0.4152, 0.5209, 0.4167, 0.5288, 0.4227, 0.519, 0.4168, 0.5119, 0.4167, 0.5288, 0.4287, 0.5371, 0.4328, 0.5266, 0.4227, 0.519, 0.4227, 0.519, 0.4328, 0.5266, 0.4355, 0.5164, 0.4324, 0.5075, 0.4168, 0.5119, 0.4227, 0.519, 0.4324, 0.5075, 0.4276, 0.4986, 0.4773, 0.4655, 0.4707, 0.4928, 0.492, 0.4988, 0.5015, 0.479, 0.4707, 0.4928, 0.4683, 0.5153, 0.4871, 0.5194, 0.492, 0.4988, 0.492, 0.4988, 0.4871, 0.5194, 0.5038, 0.5249, 0.5123, 0.5116, 0.5015, 0.479, 0.492, 0.4988, 0.5123, 0.5116, 0.5215, 0.4956, 0.4793, 0.5585, 0.5023, 0.5619, 0.4918, 0.5424, 0.471, 0.5385, 0.5023, 0.5619, 0.5232, 0.5624, 0.5126, 0.5428, 0.4918, 0.5424, 0.4918, 0.5424, 0.5126, 0.5428, 0.5038, 0.5249, 0.4871, 0.5194, 0.471, 0.5385, 0.4918, 0.5424, 0.4871, 0.5194, 0.4683, 0.5153, 0.557, 0.5406, 0.5399, 0.5167, 0.5295, 0.5329, 0.5402, 0.5543, 0.5399, 0.5167, 0.5215, 0.4956, 0.5123, 0.5116, 0.5295, 0.5329, 0.5295, 0.5329, 0.5123, 0.5116, 0.5038, 0.5249, 0.5126, 0.5428, 0.5402, 0.5543, 0.5295, 0.5329, 0.5126, 0.5428, 0.5232, 0.5624])
me_rock_011.update()

# ---- objects
ob_rock_008 = bpy.data.objects.new('rock.008', me_rock_008)
ob_rock_009 = bpy.data.objects.new('rock.009', me_rock_009)
ob_rock_010 = bpy.data.objects.new('rock.010', me_rock_010)
ob_rock_011 = bpy.data.objects.new('rock.011', me_rock_011)

# ---- transforms, parenting, visibility, modifiers, constraints
ob_rock_008.location = (0.0, 0.0, 0.0)
ob_rock_008.scale = (7.293, 7.218, 0.015)
_m = ob_rock_008.modifiers.new('Auto Smooth', 'NODES')
_m.node_group = ng_auto_smooth
_gi = [s.identifier for s in ng_auto_smooth.interface.items_tree if s.item_type == 'SOCKET' and s.in_out == 'INPUT']
_m[_gi[1]] = 0.5236  # Angle
ob_rock_009.location = (0.0, 0.0, 0.0)
ob_rock_009.scale = (8.105, 10.1, 0.025)
_m = ob_rock_009.modifiers.new('Auto Smooth', 'NODES')
_m.node_group = ng_auto_smooth
_gi = [s.identifier for s in ng_auto_smooth.interface.items_tree if s.item_type == 'SOCKET' and s.in_out == 'INPUT']
_m[_gi[1]] = 0.5236  # Angle
ob_rock_010.location = (0.0, 0.0, 0.0)
ob_rock_010.scale = (12.59, 12.93, 0.025)
_m = ob_rock_010.modifiers.new('Auto Smooth', 'NODES')
_m.node_group = ng_auto_smooth
_gi = [s.identifier for s in ng_auto_smooth.interface.items_tree if s.item_type == 'SOCKET' and s.in_out == 'INPUT']
_m[_gi[1]] = 0.5236  # Angle
ob_rock_011.location = (0.0, 0.0, 0.0)
ob_rock_011.scale = (4.783, 5.477, 0.0175)
_m = ob_rock_011.modifiers.new('Auto Smooth', 'NODES')
_m.node_group = ng_auto_smooth
_gi = [s.identifier for s in ng_auto_smooth.interface.items_tree if s.item_type == 'SOCKET' and s.in_out == 'INPUT']
_m[_gi[1]] = 0.5236  # Angle

# ---- collection membership
col_collection.objects.link(ob_rock_008)
col_collection.objects.link(ob_rock_009)
col_collection.objects.link(ob_rock_010)
col_collection.objects.link(ob_rock_011)

# ---- scene / render settings (as saved in the file)
scene.frame_start = 1; scene.frame_end = 250; scene.frame_set(1)
scene.render.engine = 'BLENDER_EEVEE_NEXT'
scene.cycles.sampling_pattern = 'TABULATED_SOBOL'
scene.view_settings.view_transform = 'Filmic'
scene.unit_settings.scale_length = 0.001
bpy.context.view_layer.update()

# ---- added for rendering (the .blend has no active camera and no usable light): camera, sun
cam_auto = bpy.data.cameras.new('AutoCamera')
cam_auto.lens = 50.0
cam_auto.sensor_width = 36.0
cam_auto.clip_end = 1000.0
ob_auto_camera = bpy.data.objects.new('AutoCamera', cam_auto)
scene.collection.objects.link(ob_auto_camera)
ob_auto_camera.location = (6.57168, -8.03848, 5.23173)
ob_auto_camera.rotation_euler = (1.09748, -7.21219e-08, 0.694738)
scene.camera = ob_auto_camera
light_auto_sun = bpy.data.lights.new('AutoSun', 'SUN')
light_auto_sun.energy = 3.0
light_auto_sun.angle = 0.0523599
ob_auto_sun = bpy.data.objects.new('AutoSun', light_auto_sun)
scene.collection.objects.link(ob_auto_sun)
ob_auto_sun.rotation_euler = (0.872665, 0.174533, 0.523599)
bpy.context.view_layer.update()
